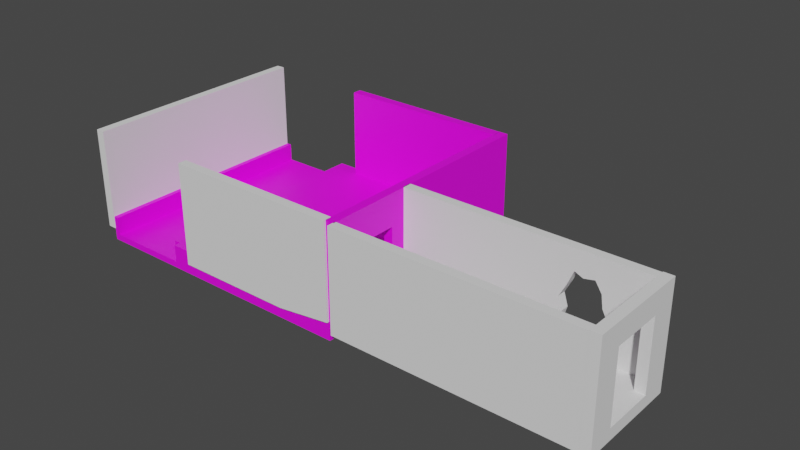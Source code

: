 # Source: GameLevelFinished.blend  (saved by Blender 3.6.13; exported with 4.5.12 LTS)
import bpy
from mathutils import Matrix  # noqa: F401  (used for matrix-valued properties, if any)

bpy.ops.wm.read_factory_settings(use_empty=True)
scene = bpy.context.scene
scene.name = 'Scene'

# ---- collections
col_collection = bpy.data.collections.new('Collection'); scene.collection.children.link(col_collection)

# ---- images (referenced by path relative to the original .blend; pixels are not part of the script)
import os
ASSET_DIR = os.environ.get("B2B_ASSET_DIR", "")  # directory of the original .blend (textures are referenced by path, not embedded)
HERE = os.path.dirname(os.path.abspath(__file__))  # packed textures are extracted next to this script under _unpacked/

def load_image(name, relpath, width, height, colorspace="sRGB"):
    """Load a texture the original file referenced (path relative to the .blend, or extracted next to this script)."""
    p = next((c for c in (os.path.join(HERE, relpath), os.path.join(ASSET_DIR, relpath)) if relpath and os.path.exists(c)), "")
    if p:
        img = bpy.data.images.load(p, check_existing=True)
        img.name = name
    else:  # same state as the original file: an image datablock whose file is absent (Cycles renders it pink)
        img = bpy.data.images.new(name, width, height)
        img.source = "FILE"
        img.filepath = "//" + (relpath or name)
    img.colorspace_settings.name = colorspace
    return img
img_polish_20231205_112653978_jpg = load_image('Polish_20231205_112653978.jpg', 'Polish_20231205_112653978.jpg', 1024, 1024, 'sRGB')
img_polish_20231205_114955161_jpg = load_image('Polish_20231205_114955161.jpg', 'Polish_20231205_114955161.jpg', 1024, 1024, 'sRGB')
img_20231207_094707_jpg = load_image('20231207_094707.jpg', '20231207_094707.jpg', 1024, 1024, 'sRGB')

# ---- materials (node trees are filled in below, after node groups)
mat_material = bpy.data.materials.new('Material')
mat_material.alpha_threshold = 0.0
mat_material.use_transparent_shadow = False
mat_material.roughness = 0.5
mat_material.line_color = (0.0, 0.0, 0.0, 1.0)
mat_material_001 = bpy.data.materials.new('Material.001')
mat_material_001.use_transparent_shadow = False
mat_material_003 = bpy.data.materials.new('Material.003')
mat_material_003.use_transparent_shadow = False
mat_material_002 = bpy.data.materials.new('Material.002')
mat_material_002.use_transparent_shadow = False

# ---- material node trees
mat_material.use_nodes = True; mat_material.node_tree.nodes.clear()
_N = mat_material.node_tree.nodes; _L = mat_material.node_tree.links
n0 = _N.new('ShaderNodeOutputMaterial'); n0.name = 'Material Output'; n0.location = (504, 300)
n1 = _N.new('ShaderNodeBsdfPrincipled'); n1.name = 'Principled BSDF'; n1.location = (183, 237)
n1.distribution = 'GGX'
n1.subsurface_method = 'RANDOM_WALK_SKIN'
n1.inputs[3].default_value = 1.45
n1.inputs[27].default_value = (0.0, 0.0, 0.0, 1.0)
n1.inputs[28].default_value = 1.0
n2 = _N.new('ShaderNodeTexImage'); n2.name = 'Image Texture.004'; n2.location = (-235, 179)
n2.image = img_polish_20231205_112653978_jpg
_L.new(n1.outputs[0], n0.inputs[0])
_L.new(n2.outputs[0], n1.inputs[0])
n0.is_active_output = True
mat_material_001.use_nodes = True; mat_material_001.node_tree.nodes.clear()
_N = mat_material_001.node_tree.nodes; _L = mat_material_001.node_tree.links
n0 = _N.new('ShaderNodeBsdfPrincipled'); n0.name = 'Principled BSDF'; n0.location = (10, 300)
n0.distribution = 'GGX'
n0.subsurface_method = 'RANDOM_WALK_SKIN'
n0.inputs[3].default_value = 1.45
n0.inputs[27].default_value = (0.0, 0.0, 0.0, 1.0)
n0.inputs[28].default_value = 1.0
n1 = _N.new('ShaderNodeOutputMaterial'); n1.name = 'Material Output'; n1.location = (300, 300)
n2 = _N.new('ShaderNodeTexImage'); n2.name = 'Image Texture'; n2.location = (-370, 203)
n2.image = img_polish_20231205_114955161_jpg
_L.new(n0.outputs[0], n1.inputs[0])
_L.new(n2.outputs[0], n0.inputs[0])
n1.is_active_output = True
mat_material_003.use_nodes = True; mat_material_003.node_tree.nodes.clear()
_N = mat_material_003.node_tree.nodes; _L = mat_material_003.node_tree.links
n0 = _N.new('ShaderNodeOutputMaterial'); n0.name = 'Material Output'; n0.location = (300, 300)
n1 = _N.new('ShaderNodeTexImage'); n1.name = 'Image Texture'; n1.location = (-551, 192)
n1.image = img_20231207_094707_jpg
n2 = _N.new('ShaderNodeBsdfPrincipled'); n2.name = 'Principled BSDF'; n2.location = (10, 300)
n2.distribution = 'GGX'
n2.subsurface_method = 'RANDOM_WALK_SKIN'
n2.inputs[3].default_value = 1.45
n2.inputs[27].default_value = (0.0, 0.0, 0.0, 1.0)
n2.inputs[28].default_value = 1.0
_L.new(n2.outputs[0], n0.inputs[0])
_L.new(n1.outputs[0], n2.inputs[0])
n0.is_active_output = True
mat_material_002.use_nodes = True; mat_material_002.node_tree.nodes.clear()
_N = mat_material_002.node_tree.nodes; _L = mat_material_002.node_tree.links
n0 = _N.new('ShaderNodeBsdfPrincipled'); n0.name = 'Principled BSDF'; n0.location = (10, 300)
n0.distribution = 'GGX'
n0.subsurface_method = 'RANDOM_WALK_SKIN'
n0.inputs[3].default_value = 1.45
n0.inputs[27].default_value = (0.0, 0.0, 0.0, 1.0)
n0.inputs[28].default_value = 1.0
n1 = _N.new('ShaderNodeOutputMaterial'); n1.name = 'Material Output'; n1.location = (300, 300)
n2 = _N.new('ShaderNodeTexImage'); n2.name = 'Image Texture'; n2.location = (-538, 174)
n2.image = img_20231207_094707_jpg
_L.new(n0.outputs[0], n1.inputs[0])
_L.new(n2.outputs[0], n0.inputs[0])
n1.is_active_output = True

# ---- world
world_world = bpy.data.worlds.new('World'); scene.world = world_world
world_world.use_nodes = True; world_world.node_tree.nodes.clear()
_N = world_world.node_tree.nodes; _L = world_world.node_tree.links
n0 = _N.new('ShaderNodeOutputWorld'); n0.name = 'World Output'; n0.location = (300, 300)
n1 = _N.new('ShaderNodeBackground'); n1.name = 'Background'; n1.location = (10, 300)
n1.inputs[0].default_value = (0.05088, 0.05088, 0.05088, 1.0)
_L.new(n1.outputs[0], n0.inputs[0])
n0.is_active_output = True
world_world.color = (0.05088, 0.05088, 0.05088)
world_world.use_sun_shadow = False
world_world.sun_shadow_jitter_overblur = 0.0

# ---- meshes
me_cube = bpy.data.meshes.new('Cube')
me_cube.from_pydata([(1.725, 1.0, 0.9818), (1.725, 1.0, -1.0), (1.725, -1.0, 0.9818), (1.725, -1.0, -1.0), (-0.6097, 1.0, 0.9818), (-1.0, 1.0, -1.0), (-0.6097, -1.0, 0.9818), (-1.0, -1.0, -1.0), (1.725, 1.0, 0.0), (-0.6097, -1.0, -0.4643), (1.725, -1.0, 0.0), (-0.6097, 1.0, -0.4643), (-1.585, 1.0, -1.0), (-1.585, -1.0, -1.0), (-1.614, 1.0, -0.4643), (-1.614, -1.0, -0.4643), (-1.678, 1.0, -1.0), (-1.678, -1.0, -1.0), (-1.678, 1.0, 0.0), (-1.678, -1.0, 0.0), (-1.614, -1.0, 1.069), (-1.614, 1.0, 1.069), (-1.678, -1.0, 1.069), (-1.678, 1.0, 1.069), (0.363, 1.0, -1.0), (0.5581, -1.0, 0.9818), (0.363, -1.0, -1.0), (0.5581, 1.0, 0.9818), (0.5581, 1.0, -0.2321), (0.5581, -1.0, -0.2321), (-1.0, 0.0, -1.0), (1.725, 0.05411, 0.9818), (-0.6097, 0.05411, 0.9818), (1.725, 0.0, -1.0), (1.725, 0.0, 0.0), (-0.6097, 0.0, -0.4643), (-1.585, 0.0, -1.0), (-1.614, 0.0, -0.4643), (-1.678, 0.0, -1.0), (-1.678, 0.0, 0.0), (-1.614, 0.0, 1.069), (-1.678, 0.0, 1.069), (0.363, 0.0, -1.0), (0.5581, 0.05411, 0.9818), (-0.3158, 1.0, -1.0), (-0.0235, -1.0, 0.9818), (-0.0235, -1.0, -0.3477), (-0.3158, -1.0, -1.0), (-0.0235, 1.0, 0.9818), (-0.0235, 1.0, -0.3477), (-0.3158, 0.0, -1.0), (-0.0235, 0.05411, 0.9818), (-0.6579, 1.0, -1.0), (-0.3166, -1.0, 0.9818), (-0.3166, -1.0, -0.406), (-0.6579, 0.0, -1.0), (-0.6579, -1.0, -1.0), (-0.3166, 1.0, 0.9818), (-0.3166, 1.0, -0.406), (-0.3166, 0.05411, 0.9818), (1.044, -1.0, -1.0), (1.141, 1.0, 0.9818), (1.141, 1.0, -0.116), (1.044, 1.0, -1.0), (1.141, -1.0, 0.9818), (1.141, -1.0, -0.116), (1.141, 0.05411, 0.9818), (1.044, 0.0, -1.0), (1.384, -1.0, -1.0), (1.433, 1.0, 0.9818), (1.433, 1.0, -0.05802), (1.433, 0.05411, 0.9818), (1.384, 1.0, -1.0), (1.433, -1.0, 0.9818), (1.433, -1.0, -0.05802), (1.384, 0.0, -1.0), (0.02361, -1.0, -1.0), (0.2673, 1.0, 0.9818), (0.2673, 1.0, -0.2899), (0.2673, 0.05411, 0.9818), (0.02361, 1.0, -1.0), (0.2673, -1.0, 0.9818), (0.2673, -1.0, -0.2899), (0.02361, 0.0, -1.0), (0.7035, 1.0, -1.0), (0.8498, -1.0, 0.9818), (0.8498, -1.0, -0.1741), (0.7035, 0.0, -1.0), (0.7035, -1.0, -1.0), (0.8498, 1.0, 0.9818), (0.8498, 1.0, -0.1741), (0.8498, 0.05411, 0.9818), (-0.6097, 0.5, 0.9818), (1.725, 0.5, -1.0), (-0.6097, 0.5, -0.4643), (-1.614, 0.5, -0.4643), (-1.678, 0.5, 0.0), (-1.614, 0.5, 1.069), (-1.678, 0.5, 1.069), (-1.0, 0.5, -1.0), (1.725, 0.5, 0.9818), (1.725, 0.5, 0.0), (-1.585, 0.5, -1.0), (-1.678, 0.5, -1.0), (0.363, 0.5, -1.0), (0.5581, 0.5, 0.9818), (-0.0235, 0.5, 0.9818), (-0.3158, 0.5, -1.0), (-0.6579, 0.5, -1.0), (-0.3166, 0.5, 0.9818), (1.044, 0.5, -1.0), (1.141, 0.5, 0.9818), (1.433, 0.5, 0.9818), (1.384, 0.5, -1.0), (0.2673, 0.5, 0.9818), (0.02361, 0.5, -1.0), (0.7035, 0.5, -1.0), (0.8498, 0.5, 0.9818), (-1.0, 0.25, -1.0), (1.725, 0.2783, 0.9818), (1.725, 0.25, 0.0), (-1.585, 0.25, -1.0), (-1.678, 0.25, -1.0), (0.363, 0.25, -1.0), (0.5581, 0.2783, 0.9818), (-0.0235, 0.2783, 0.9818), (-0.3158, 0.25, -1.0), (-0.6579, 0.25, -1.0), (1.044, 0.25, -1.0), (1.141, 0.2783, 0.9818), (1.384, 0.25, -1.0), (0.02361, 0.25, -1.0), (0.7035, 0.25, -1.0), (-0.6097, 0.2783, 0.9818), (1.725, 0.25, -1.0), (-0.6097, 0.25, -0.4643), (-1.614, 0.25, -0.4643), (-1.678, 0.25, 0.0), (-1.614, 0.25, 1.069), (-1.678, 0.25, 1.069), (-0.6097, 0.7143, 0.9818), (1.725, 0.75, -1.0), (-0.6097, 0.75, -0.4643), (-1.614, 0.75, -0.4643), (-1.678, 0.75, 0.0), (-1.614, 0.75, 1.069), (-1.678, 0.75, 1.069), (-1.0, 0.75, -1.0), (1.725, 0.7143, 0.9818), (1.725, 0.75, 0.0), (-1.585, 0.75, -1.0), (-1.678, 0.75, -1.0), (0.363, 0.75, -1.0), (0.5581, 0.7143, 0.9818), (-0.0235, 0.7143, 0.9818), (-0.3158, 0.75, -1.0), (-0.6579, 0.75, -1.0), (1.044, 0.75, -1.0), (1.141, 0.7143, 0.9818), (1.384, 0.75, -1.0), (0.02361, 0.75, -1.0), (0.7035, 0.75, -1.0), (-1.0, -0.4834, -1.0), (1.725, -0.3906, 0.9818), (1.725, -0.4834, 0.0), (-1.585, -0.4834, -1.0), (-1.678, -0.4834, -1.0), (0.363, -0.4834, -1.0), (0.5581, -0.3906, 0.9818), (-0.6097, -0.3906, 0.9818), (1.725, -0.4834, -1.0), (-0.6097, -0.4834, -0.4643), (-1.614, -0.4834, -0.4643), (-1.678, -0.4834, 0.0), (-1.614, -0.4834, 1.069), (-1.678, -0.4834, 1.069), (-0.3158, -0.4834, -1.0), (-0.0235, -0.3906, 0.9818), (-0.6579, -0.4834, -1.0), (-0.3166, -0.3906, 0.9818), (1.141, -0.3906, 0.9818), (1.044, -0.4834, -1.0), (1.433, -0.3906, 0.9818), (1.384, -0.4834, -1.0), (0.2673, -0.3906, 0.9818), (0.02361, -0.4834, -1.0), (0.7035, -0.4834, -1.0), (0.8498, -0.3906, 0.9818), (-0.6097, -0.1676, 0.9818), (1.725, -0.2421, -1.0), (-0.6097, -0.2421, -0.4643), (-1.614, -0.2421, -0.4643), (-1.678, -0.2421, 0.0), (-1.614, -0.2421, 1.069), (-1.678, -0.2421, 1.069), (-1.0, -0.2421, -1.0), (1.725, -0.1676, 0.9818), (1.725, -0.2421, 0.0), (-1.585, -0.2421, -1.0), (-1.678, -0.2421, -1.0), (0.363, -0.2421, -1.0), (0.5581, -0.1676, 0.9818), (-0.3158, -0.2421, -1.0), (-0.0235, -0.1676, 0.9818), (-0.6579, -0.2421, -1.0), (1.141, -0.1676, 0.9818), (1.044, -0.2421, -1.0), (1.384, -0.2421, -1.0), (0.02361, -0.2421, -1.0), (0.7035, -0.2421, -1.0), (-1.0, -0.7417, -1.0), (1.725, -0.6114, 0.9818), (1.725, -0.7417, 0.0), (-1.585, -0.7417, -1.0), (-1.678, -0.7417, -1.0), (0.363, -0.7417, -1.0), (0.5581, -0.6114, 0.9818), (-0.3158, -0.7417, -1.0), (-0.0235, -0.6114, 0.9818), (-0.6579, -0.7417, -1.0), (1.141, -0.6114, 0.9818), (1.044, -0.7417, -1.0), (1.384, -0.7417, -1.0), (0.02361, -0.7417, -1.0), (0.7035, -0.7417, -1.0), (-0.6097, -0.6114, 0.9818), (1.725, -0.7417, -1.0), (-0.6097, -0.7417, -0.4643), (-1.614, -0.7417, -0.4643), (-1.678, -0.7417, 0.0), (-1.614, -0.7417, 1.069), (-1.678, -0.7417, 1.069), (-0.6097, 0.9209, 0.9818), (1.725, 0.875, -1.0), (-0.6097, 0.875, -0.4643), (-1.614, 0.875, -0.4643), (-1.678, 0.875, 0.0), (-1.614, 0.875, 1.069), (-1.678, 0.875, 1.069), (-1.0, 0.875, -1.0), (1.725, 0.9209, 0.9818), (1.725, 0.875, 0.0), (-1.585, 0.875, -1.0), (-1.678, 0.875, -1.0), (0.363, 0.875, -1.0), (0.5581, 0.9209, 0.9818), (-0.0235, 0.9209, 0.9818), (-0.3158, 0.875, -1.0), (-0.6579, 0.875, -1.0), (-0.3166, 0.9209, 0.9818), (1.044, 0.875, -1.0), (1.141, 0.9209, 0.9818), (1.433, 0.9209, 0.9818), (1.384, 0.875, -1.0), (0.2673, 0.9209, 0.9818), (0.02361, 0.875, -1.0), (0.7035, 0.875, -1.0), (0.8498, 0.9209, 0.9818), (-1.0, -0.9463, -1.0), (1.725, -0.9463, 0.9818), (1.725, -0.9463, 0.0), (-1.585, -0.9463, -1.0), (-1.678, -0.9463, -1.0), (0.363, -0.9463, -1.0), (0.5581, -0.9463, 0.9818), (-0.3158, -0.9463, -1.0), (-0.0235, -0.9463, 0.9818), (-0.6579, -0.9463, -1.0), (-0.3166, -0.9463, 0.9818), (1.141, -0.9463, 0.9818), (1.044, -0.9463, -1.0), (1.433, -0.9463, 0.9818), (1.384, -0.9463, -1.0), (0.2673, -0.9463, 0.9818), (0.02361, -0.9463, -1.0), (0.7035, -0.9463, -1.0), (0.8498, -0.9463, 0.9818), (-0.6097, -0.9463, 0.9818), (1.725, -0.9463, -1.0), (-0.6097, -0.9463, -0.4643), (-1.614, -0.9463, -0.4643), (-1.678, -0.9463, 0.0), (-1.614, -0.9463, 1.069), (-1.678, -0.9463, 1.069), (-0.6097, -0.8152, 0.9818), (1.725, -0.8803, -1.0), (-0.6097, -0.8803, -0.4643), (-1.614, -0.8803, -0.4643), (-1.678, -0.8803, 0.0), (-1.614, -0.8803, 1.069), (-1.678, -0.8803, 1.069), (-1.0, -0.8803, -1.0), (1.725, -0.8152, 0.9818), (1.725, -0.8803, 0.0), (-1.585, -0.8803, -1.0), (-1.678, -0.8803, -1.0), (0.363, -0.8803, -1.0), (0.5581, -0.8152, 0.9818), (-0.3158, -0.8803, -1.0), (-0.0235, -0.8152, 0.9818), (-0.6579, -0.8803, -1.0), (-0.3166, -0.8152, 0.9818), (1.141, -0.8152, 0.9818), (1.044, -0.8803, -1.0), (1.433, -0.8152, 0.9818), (1.384, -0.8803, -1.0), (0.2673, -0.8152, 0.9818), (0.02361, -0.8803, -1.0), (0.7035, -0.8803, -1.0), (0.8498, -0.8152, 0.9818), (-0.6942, 0.9209, 0.9818), (-0.6942, 1.0, 0.9818), (-0.6942, 1.0, -0.4643), (-0.6942, 0.875, -0.4643), (-0.6942, -0.1676, 0.9818), (-0.6942, 0.05411, 0.9818), (-0.6942, -0.2421, -0.4643), (-0.6942, 0.0, -0.4643), (-0.6942, 0.2783, 0.9818), (-0.6942, 0.5, 0.9818), (-0.6942, 0.25, -0.4643), (-0.6942, 0.5, -0.4643), (-0.6942, 0.7143, 0.9818), (-0.6942, 0.75, -0.4643), (-0.6942, -0.6114, 0.9818), (-0.6942, -0.3906, 0.9818), (-0.6942, -0.7417, -0.4643), (-0.6942, -0.4834, -0.4643), (-0.6942, -0.8152, 0.9818), (-0.6942, -0.8803, -0.4643), (-0.6942, -0.9463, 0.9818), (-0.6942, -0.9463, -0.4643)], [], [(268, 277, 6, 53), (54, 53, 6, 9), (284, 225, 324, 328), (272, 278, 3, 68), (260, 259, 2, 10), (70, 69, 0, 8), (72, 70, 8, 1), (278, 260, 10, 3), (7, 9, 15, 13), (56, 54, 9, 7), (13, 15, 19, 17), (258, 7, 13, 261), (234, 11, 14, 235), (11, 5, 12, 14), (243, 236, 18, 16), (261, 13, 17, 262), (14, 18, 23, 21), (14, 12, 16, 18), (237, 21, 23, 238), (281, 19, 22, 283), (235, 14, 21, 237), (19, 15, 20, 22), (88, 86, 29, 26), (80, 78, 28, 24), (78, 77, 27, 28), (274, 263, 26, 76), (86, 85, 25, 29), (276, 264, 25, 85), (131, 123, 42, 83), (191, 37, 40, 193), (137, 39, 41, 139), (193, 40, 41, 194), (121, 36, 38, 122), (199, 192, 39, 38), (190, 35, 37, 191), (118, 30, 36, 121), (134, 120, 34, 33), (120, 119, 31, 34), (130, 134, 33, 75), (142, 94, 321, 323), (127, 126, 50, 55), (267, 265, 47, 56), (58, 57, 48, 49), (52, 58, 49, 44), (76, 82, 46, 47), (82, 81, 45, 46), (273, 266, 45, 81), (5, 11, 58, 52), (11, 4, 57, 58), (258, 267, 56, 7), (118, 127, 55, 30), (47, 46, 54, 56), (46, 45, 53, 54), (266, 268, 53, 45), (132, 128, 67, 87), (271, 269, 64, 73), (74, 73, 64, 65), (68, 74, 65, 60), (84, 90, 62, 63), (90, 89, 61, 62), (275, 270, 60, 88), (3, 10, 74, 68), (10, 2, 73, 74), (259, 271, 73, 2), (128, 130, 75, 67), (63, 62, 70, 72), (62, 61, 69, 70), (270, 272, 68, 60), (264, 273, 81, 25), (29, 25, 81, 82), (26, 29, 82, 76), (126, 131, 83, 50), (265, 274, 76, 47), (49, 48, 77, 78), (44, 49, 78, 80), (263, 275, 88, 26), (28, 27, 89, 90), (24, 28, 90, 84), (123, 132, 87, 42), (269, 276, 85, 64), (65, 64, 85, 86), (60, 65, 86, 88), (152, 161, 116, 104), (155, 160, 115, 107), (157, 159, 113, 110), (161, 157, 110, 116), (147, 156, 108, 99), (156, 155, 107, 108), (159, 141, 93, 113), (149, 148, 100, 101), (141, 149, 101, 93), (147, 99, 102, 150), (150, 102, 103, 151), (144, 96, 98, 146), (160, 152, 104, 115), (136, 95, 97, 138), (138, 97, 98, 139), (122, 137, 96, 103), (135, 94, 95, 136), (277, 284, 328, 330), (188, 32, 315, 314), (35, 135, 136, 37), (38, 39, 137, 122), (40, 138, 139, 41), (37, 136, 138, 40), (104, 116, 132, 123), (107, 115, 131, 126), (184, 168, 201, 43, 79, 51, 203, 177), (110, 113, 130, 128), (116, 110, 128, 132), (109, 106, 154, 246, 249, 232, 140, 92), (99, 108, 127, 118), (108, 107, 126, 127), (113, 93, 134, 130), (101, 100, 119, 120), (93, 101, 120, 134), (99, 118, 121, 102), (102, 121, 122, 103), (96, 137, 139, 98), (115, 104, 123, 131), (124, 43, 91, 66, 129, 111, 117, 105), (255, 244, 152, 160), (236, 144, 146, 238), (242, 150, 151, 243), (239, 147, 150, 242), (233, 241, 149, 141), (241, 240, 148, 149), (253, 233, 141, 159), (125, 51, 79, 43, 124, 105, 114, 106), (248, 247, 155, 156), (239, 248, 156, 147), (256, 250, 157, 161), (250, 253, 159, 157), (247, 255, 160, 155), (244, 256, 161, 152), (95, 143, 145, 97), (97, 145, 146, 98), (103, 96, 144, 151), (94, 142, 143, 95), (190, 171, 327, 316), (200, 209, 186, 167), (202, 208, 185, 176), (206, 207, 183, 181), (209, 206, 181, 186), (195, 204, 178, 162), (204, 202, 176, 178), (133, 92, 319, 318), (227, 171, 172, 228), (214, 229, 173, 166), (230, 174, 175, 231), (228, 172, 174, 230), (208, 200, 167, 185), (192, 173, 175, 194), (198, 165, 166, 199), (195, 162, 165, 198), (189, 197, 164, 170), (197, 196, 163, 164), (207, 189, 170, 183), (177, 179, 169, 225, 284, 301, 299, 218), (75, 33, 189, 207), (34, 31, 196, 197), (33, 34, 197, 189), (30, 195, 198, 36), (36, 198, 199, 38), (39, 192, 194, 41), (83, 42, 200, 208), (114, 105, 153, 245, 254, 246, 154, 106), (55, 50, 202, 204), (168, 184, 177, 218, 299, 306, 297, 216), (30, 55, 204, 195), (163, 182, 180, 220, 302, 304, 292, 211), (87, 67, 206, 209), (67, 75, 207, 206), (50, 83, 208, 202), (42, 87, 209, 200), (92, 140, 322, 319), (171, 190, 191, 172), (166, 173, 192, 199), (174, 193, 194, 175), (172, 191, 193, 174), (287, 228, 230, 289), (289, 230, 231, 290), (295, 288, 229, 214), (286, 227, 228, 287), (234, 142, 323, 313), (167, 186, 224, 215), (176, 185, 223, 217), (181, 183, 222, 221), (186, 181, 221, 224), (162, 178, 219, 210), (178, 176, 217, 219), (185, 167, 215, 223), (173, 229, 231, 175), (165, 213, 214, 166), (162, 210, 213, 165), (170, 164, 212, 226), (164, 163, 211, 212), (183, 170, 226, 222), (61, 89, 257, 251), (24, 84, 256, 244), (44, 80, 255, 247), (27, 77, 254, 245), (63, 72, 253, 250), (0, 69, 252, 240), (69, 61, 251, 252), (84, 63, 250, 256), (48, 57, 249, 246), (5, 52, 248, 239), (52, 44, 247, 248), (77, 48, 246, 254), (57, 4, 232, 249), (72, 1, 233, 253), (8, 0, 240, 241), (1, 8, 241, 233), (5, 239, 242, 12), (12, 242, 243, 16), (18, 236, 238, 23), (80, 24, 244, 255), (89, 27, 245, 257), (143, 235, 237, 145), (145, 237, 238, 146), (151, 144, 236, 243), (142, 234, 235, 143), (135, 35, 317, 320), (9, 6, 277, 279), (9, 279, 280, 15), (17, 19, 281, 262), (20, 282, 283, 22), (15, 280, 282, 20), (179, 177, 203, 51, 59, 32, 188, 169), (296, 308, 275, 263), (298, 307, 274, 265), (302, 309, 297, 264, 276, 269), (303, 305, 272, 270), (180, 187, 168, 216, 297, 309, 302, 220), (308, 303, 270, 275), (133, 32, 59, 51, 125, 106, 109, 92), (291, 300, 267, 258), (300, 298, 265, 267), (307, 296, 263, 274), (288, 281, 283, 290), (294, 261, 262, 295), (291, 258, 261, 294), (285, 293, 260, 278), (293, 292, 259, 260), (305, 285, 278, 272), (299, 301, 284, 277, 268, 266), (222, 226, 285, 305), (212, 211, 292, 293), (226, 212, 293, 285), (210, 291, 294, 213), (213, 294, 295, 214), (229, 288, 290, 231), (223, 215, 296, 307), (187, 180, 205, 66, 91, 43, 201, 168), (219, 217, 298, 300), (297, 306, 299, 266, 273, 264), (210, 219, 300, 291), (224, 221, 303, 308), (221, 222, 305, 303), (217, 223, 307, 298), (215, 224, 308, 296), (169, 188, 314, 325), (279, 286, 287, 280), (262, 281, 288, 295), (282, 289, 290, 283), (280, 287, 289, 282), (112, 100, 148, 240, 252, 251, 158, 111), (129, 66, 71, 31, 119, 100, 112, 111), (182, 163, 196, 31, 71, 66, 205, 180), (117, 111, 158, 251, 257, 245, 153, 105), (292, 304, 302, 269, 271, 259), (313, 310, 311, 312), (316, 314, 315, 317), (320, 318, 319, 321), (317, 315, 318, 320), (321, 319, 322, 323), (326, 324, 325, 327), (327, 325, 314, 316), (329, 328, 324, 326), (323, 322, 310, 313), (331, 330, 328, 329), (225, 169, 325, 324), (4, 11, 312, 311), (94, 135, 320, 321), (286, 279, 331, 329), (232, 4, 311, 310), (35, 190, 316, 317), (227, 286, 329, 326), (32, 133, 318, 315), (171, 227, 326, 327), (279, 277, 330, 331), (140, 232, 310, 322), (11, 234, 313, 312)])
me_cube.polygons.foreach_set('material_index', [0, 0, 1, 0, 0, 0, 0, 0, 0, 0, 0, 0, 0, 0, 0, 0, 0, 0, 0, 0, 0, 0, 0, 0, 0, 0, 0, 0, 0, 0, 0, 0, 0, 0, 0, 0, 0, 0, 0, 0, 0, 0, 0, 0, 0, 0, 0, 0, 0, 0, 0, 0, 0, 0, 0, 0, 0, 0, 0, 0, 0, 0, 0, 0, 0, 0, 0, 0, 0, 0, 0, 0, 0, 0, 0, 0, 0, 0, 0, 0, 0, 0, 0, 0, 0, 0, 0, 0, 0, 0, 0, 0, 0, 0, 0, 0, 0, 0, 0, 1, 1, 0, 0, 0, 0, 0, 0, 0, 0, 0, 0, 0, 0, 0, 0, 0, 0, 0, 0, 0, 0, 0, 0, 0, 0, 0, 0, 0, 0, 0, 0, 0, 0, 0, 0, 0, 0, 0, 0, 0, 0, 0, 0, 0, 0, 0, 1, 0, 0, 0, 0, 0, 0, 0, 0, 0, 0, 0, 0, 0, 0, 0, 0, 0, 0, 0, 0, 0, 0, 0, 0, 0, 0, 0, 0, 1, 0, 0, 0, 0, 0, 0, 0, 0, 0, 0, 0, 0, 0, 0, 0, 0, 0, 0, 0, 0, 0, 0, 0, 0, 0, 0, 0, 0, 0, 0, 0, 0, 0, 0, 0, 0, 0, 0, 0, 0, 0, 0, 0, 0, 0, 0, 0, 0, 0, 0, 0, 0, 0, 0, 0, 0, 0, 0, 0, 0, 0, 0, 0, 0, 0, 0, 0, 0, 0, 0, 0, 0, 0, 0, 0, 0, 0, 0, 0, 0, 0, 0, 0, 0, 0, 0, 1, 0, 0, 0, 0, 0, 0, 0, 0, 0, 0, 0, 0, 0, 0, 0, 0, 0, 0, 0, 1, 0, 0, 0, 0, 0, 0, 1, 0, 0, 1, 0])
_uv = me_cube.uv_layers.new(name='UVMap')
_uv.uv.foreach_set('vector', [0.8436, 0.7339, 0.875, 0.7339, 0.875, 0.75, 0.8436, 0.75, 0.5, 0.9686, 0.625, 0.9686, 0.625, 1.0, 0.5, 1.0, -0.8236, 2.674, -0.8236, -1.684, 0.6699, -1.684, 0.6699, 2.674, 0.3438, 0.7339, 0.375, 0.7339, 0.375, 0.75, 0.3438, 0.75, 0.5, 0.7339, 0.625, 0.7339, 0.625, 0.75, 0.5, 0.75, 0.5, 0.4688, 0.625, 0.4688, 0.625, 0.5, 0.5, 0.5, 0.375, 0.4688, 0.5, 0.4688, 0.5, 0.5, 0.375, 0.5, 0.375, 0.7339, 0.5, 0.7339, 0.5, 0.75, 0.375, 0.75, 0.375, 1.0, 0.5, 1.0, 0.5, 1.0, 0.375, 1.0, 0.375, 0.9686, 0.5, 0.9686, 0.5, 1.0, 0.375, 1.0, 0.375, 1.0, 0.5, 1.0, 0.5, 1.0, 0.375, 1.0, 0.125, 0.7339, 0.125, 0.75, 0.125, 0.75, 0.125, 0.7339, 0.5, 0.2344, 0.5, 0.25, 0.5, 0.25, 0.5, 0.2344, 0.5, 0.25, 0.375, 0.25, 0.375, 0.25, 0.5, 0.25, 0.375, 0.2344, 0.5, 0.2344, 0.5, 0.25, 0.375, 0.25, 0.125, 0.7339, 0.125, 0.75, 0.125, 0.75, 0.125, 0.7339, 0.5, 0.25, 0.5, 0.25, 0.5, 0.25, 0.5, 0.25, 0.5, 0.25, 0.375, 0.25, 0.375, 0.25, 0.5, 0.25, 0.5, 0.2344, 0.5, 0.25, 0.5, 0.25, 0.5, 0.2344, 0.5, 0.01615, 0.5, 0.0, 0.5, 0.0, 0.5, 0.01615, 0.5, 0.2344, 0.5, 0.25, 0.5, 0.25, 0.5, 0.2344, 0.5, 1.0, 0.5, 1.0, 0.5, 1.0, 0.5, 1.0, 0.375, 0.8437, 0.5, 0.8437, 0.5, 0.8749, 0.375, 0.8749, 0.375, 0.3439, 0.5, 0.3439, 0.5, 0.3751, 0.375, 0.3751, 0.5, 0.3439, 0.625, 0.3439, 0.625, 0.3751, 0.5, 0.3751, 0.2189, 0.7339, 0.2501, 0.7339, 0.2501, 0.75, 0.2189, 0.75, 0.5, 0.8437, 0.625, 0.8437, 0.625, 0.8749, 0.5, 0.8749, 0.7187, 0.7339, 0.7499, 0.7339, 0.7499, 0.75, 0.7187, 0.75, 0.2189, 0.5938, 0.2501, 0.5938, 0.2501, 0.625, 0.2189, 0.625, 0.5, 0.09474, 0.5, 0.125, 0.5, 0.125, 0.5, 0.09474, 0.5, 0.1562, 0.5, 0.125, 0.5, 0.125, 0.5, 0.1562, 0.5, 0.09474, 0.5, 0.125, 0.5, 0.125, 0.5, 0.09474, 0.125, 0.5938, 0.125, 0.625, 0.125, 0.625, 0.125, 0.5938, 0.375, 0.09474, 0.5, 0.09474, 0.5, 0.125, 0.375, 0.125, 0.5, 0.09474, 0.5, 0.125, 0.5, 0.125, 0.5, 0.09474, 0.125, 0.5938, 0.125, 0.625, 0.125, 0.625, 0.125, 0.5938, 0.375, 0.5938, 0.5, 0.5938, 0.5, 0.625, 0.375, 0.625, 0.5, 0.5938, 0.625, 0.5938, 0.625, 0.625, 0.5, 0.625, 0.3438, 0.5938, 0.375, 0.5938, 0.375, 0.625, 0.3438, 0.625, 0.5, 0.2188, 0.5, 0.1875, 0.5, 0.1875, 0.5, 0.2188, 0.1564, 0.5938, 0.1878, 0.5938, 0.1878, 0.625, 0.1564, 0.625, 0.1564, 0.7339, 0.1878, 0.7339, 0.1878, 0.75, 0.1564, 0.75, 0.5, 0.2814, 0.625, 0.2814, 0.625, 0.3128, 0.5, 0.3128, 0.375, 0.2814, 0.5, 0.2814, 0.5, 0.3128, 0.375, 0.3128, 0.375, 0.9061, 0.5, 0.9061, 0.5, 0.9372, 0.375, 0.9372, 0.5, 0.9061, 0.625, 0.9061, 0.625, 0.9372, 0.5, 0.9372, 0.7811, 0.7339, 0.8122, 0.7339, 0.8122, 0.75, 0.7811, 0.75, 0.375, 0.25, 0.5, 0.25, 0.5, 0.2814, 0.375, 0.2814, 0.5, 0.25, 0.625, 0.25, 0.625, 0.2814, 0.5, 0.2814, 0.125, 0.7339, 0.1564, 0.7339, 0.1564, 0.75, 0.125, 0.75, 0.125, 0.5938, 0.1564, 0.5938, 0.1564, 0.625, 0.125, 0.625, 0.375, 0.9372, 0.5, 0.9372, 0.5, 0.9686, 0.375, 0.9686, 0.5, 0.9372, 0.625, 0.9372, 0.625, 0.9686, 0.5, 0.9686, 0.8122, 0.7339, 0.8436, 0.7339, 0.8436, 0.75, 0.8122, 0.75, 0.2813, 0.5938, 0.3125, 0.5938, 0.3125, 0.625, 0.2813, 0.625, 0.6562, 0.7339, 0.6875, 0.7339, 0.6875, 0.75, 0.6562, 0.75, 0.5, 0.7812, 0.625, 0.7812, 0.625, 0.8125, 0.5, 0.8125, 0.375, 0.7812, 0.5, 0.7812, 0.5, 0.8125, 0.375, 0.8125, 0.375, 0.4063, 0.5, 0.4063, 0.5, 0.4375, 0.375, 0.4375, 0.5, 0.4063, 0.625, 0.4063, 0.625, 0.4375, 0.5, 0.4375, 0.2813, 0.7339, 0.3125, 0.7339, 0.3125, 0.75, 0.2813, 0.75, 0.375, 0.75, 0.5, 0.75, 0.5, 0.7812, 0.375, 0.7812, 0.5, 0.75, 0.625, 0.75, 0.625, 0.7812, 0.5, 0.7812, 0.625, 0.7339, 0.6562, 0.7339, 0.6562, 0.75, 0.625, 0.75, 0.3125, 0.5938, 0.3438, 0.5938, 0.3438, 0.625, 0.3125, 0.625, 0.375, 0.4375, 0.5, 0.4375, 0.5, 0.4688, 0.375, 0.4688, 0.5, 0.4375, 0.625, 0.4375, 0.625, 0.4688, 0.5, 0.4688, 0.3125, 0.7339, 0.3438, 0.7339, 0.3438, 0.75, 0.3125, 0.75, 0.7499, 0.7339, 0.7811, 0.7339, 0.7811, 0.75, 0.7499, 0.75, 0.5, 0.8749, 0.625, 0.8749, 0.625, 0.9061, 0.5, 0.9061, 0.375, 0.8749, 0.5, 0.8749, 0.5, 0.9061, 0.375, 0.9061, 0.1878, 0.5938, 0.2189, 0.5938, 0.2189, 0.625, 0.1878, 0.625, 0.1878, 0.7339, 0.2189, 0.7339, 0.2189, 0.75, 0.1878, 0.75, 0.5, 0.3128, 0.625, 0.3128, 0.625, 0.3439, 0.5, 0.3439, 0.375, 0.3128, 0.5, 0.3128, 0.5, 0.3439, 0.375, 0.3439, 0.2501, 0.7339, 0.2813, 0.7339, 0.2813, 0.75, 0.2501, 0.75, 0.5, 0.3751, 0.625, 0.3751, 0.625, 0.4063, 0.5, 0.4063, 0.375, 0.3751, 0.5, 0.3751, 0.5, 0.4063, 0.375, 0.4063, 0.2501, 0.5938, 0.2813, 0.5938, 0.2813, 0.625, 0.2501, 0.625, 0.6875, 0.7339, 0.7187, 0.7339, 0.7187, 0.75, 0.6875, 0.75, 0.5, 0.8125, 0.625, 0.8125, 0.625, 0.8437, 0.5, 0.8437, 0.375, 0.8125, 0.5, 0.8125, 0.5, 0.8437, 0.375, 0.8437, 0.2501, 0.5312, 0.2813, 0.5312, 0.2813, 0.5625, 0.2501, 0.5625, 0.1878, 0.5312, 0.2189, 0.5312, 0.2189, 0.5625, 0.1878, 0.5625, 0.3125, 0.5312, 0.3438, 0.5312, 0.3438, 0.5625, 0.3125, 0.5625, 0.2813, 0.5312, 0.3125, 0.5312, 0.3125, 0.5625, 0.2813, 0.5625, 0.125, 0.5312, 0.1564, 0.5312, 0.1564, 0.5625, 0.125, 0.5625, 0.1564, 0.5312, 0.1878, 0.5312, 0.1878, 0.5625, 0.1564, 0.5625, 0.3438, 0.5312, 0.375, 0.5312, 0.375, 0.5625, 0.3438, 0.5625, 0.5, 0.5312, 0.625, 0.5312, 0.625, 0.5625, 0.5, 0.5625, 0.375, 0.5312, 0.5, 0.5312, 0.5, 0.5625, 0.375, 0.5625, 0.125, 0.5312, 0.125, 0.5625, 0.125, 0.5625, 0.125, 0.5312, 0.125, 0.5312, 0.125, 0.5625, 0.125, 0.5625, 0.125, 0.5312, 0.5, 0.2188, 0.5, 0.1875, 0.5, 0.1875, 0.5, 0.2188, 0.2189, 0.5312, 0.2501, 0.5312, 0.2501, 0.5625, 0.2189, 0.5625, 0.5, 0.1562, 0.5, 0.1875, 0.5, 0.1875, 0.5, 0.1562, 0.5, 0.1562, 0.5, 0.1875, 0.5, 0.1875, 0.5, 0.1562, 0.375, 0.1562, 0.5, 0.1562, 0.5, 0.1875, 0.375, 0.1875, 0.5, 0.1562, 0.5, 0.1875, 0.5, 0.1875, 0.5, 0.1562, -0.4916, 1.858, -0.4916, -0.8583, 1.027, -0.8583, 1.027, 1.858, -0.6792, 3.009, -0.6792, -1.848, 0.8678, -1.848, 0.8678, 3.009, 0.5, 0.125, 0.5, 0.1562, 0.5, 0.1562, 0.5, 0.125, 0.375, 0.125, 0.5, 0.125, 0.5, 0.1562, 0.375, 0.1562, 0.5, 0.125, 0.5, 0.1562, 0.5, 0.1562, 0.5, 0.125, 0.5, 0.125, 0.5, 0.1562, 0.5, 0.1562, 0.5, 0.125, 0.2501, 0.5625, 0.2813, 0.5625, 0.2813, 0.5938, 0.2501, 0.5938, 0.1878, 0.5625, 0.2189, 0.5625, 0.2189, 0.5938, 0.1878, 0.5938, 0.9969, 0.5, 0.9969, 0.9999, 0.502, 0.9999, 8.741e-05, 0.9999, 8.742e-05, 0.5, 8.746e-05, 8.736e-05, 0.502, 8.738e-05, 0.9969, 8.742e-05, 0.3125, 0.5625, 0.3438, 0.5625, 0.3438, 0.5938, 0.3125, 0.5938, 0.2813, 0.5625, 0.3125, 0.5625, 0.3125, 0.5938, 0.2813, 0.5938, 8.481e-05, 0.5, 8.479e-05, 8.473e-05, 0.5021, 8.474e-05, 0.999, 8.474e-05, 0.999, 0.5, 0.999, 0.9999, 0.5021, 0.9999, 8.483e-05, 0.9999, 0.125, 0.5625, 0.1564, 0.5625, 0.1564, 0.5938, 0.125, 0.5938, 0.1564, 0.5625, 0.1878, 0.5625, 0.1878, 0.5938, 0.1564, 0.5938, 0.3438, 0.5625, 0.375, 0.5625, 0.375, 0.5938, 0.3438, 0.5938, 0.5, 0.5625, 0.625, 0.5625, 0.625, 0.5938, 0.5, 0.5938, 0.375, 0.5625, 0.5, 0.5625, 0.5, 0.5938, 0.375, 0.5938, 0.125, 0.5625, 0.125, 0.5938, 0.125, 0.5938, 0.125, 0.5625, 0.125, 0.5625, 0.125, 0.5938, 0.125, 0.5938, 0.125, 0.5625, 0.5, 0.1875, 0.5, 0.1562, 0.5, 0.1562, 0.5, 0.1875, 0.2189, 0.5625, 0.2501, 0.5625, 0.2501, 0.5938, 0.2189, 0.5938, 0.4995, 1.003, 0.002213, 1.003, 0.002213, 0.503, 0.002213, 0.003065, 0.4995, 0.003066, 1.003, 0.003066, 1.003, 0.503, 1.003, 1.003, 0.2189, 0.5156, 0.2501, 0.5156, 0.2501, 0.5312, 0.2189, 0.5312, 0.5, 0.2344, 0.5, 0.2188, 0.5, 0.2188, 0.5, 0.2344, 0.125, 0.5156, 0.125, 0.5312, 0.125, 0.5312, 0.125, 0.5156, 0.125, 0.5156, 0.125, 0.5312, 0.125, 0.5312, 0.125, 0.5156, 0.375, 0.5156, 0.5, 0.5156, 0.5, 0.5312, 0.375, 0.5312, 0.5, 0.5156, 0.625, 0.5156, 0.625, 0.5312, 0.5, 0.5312, 0.3438, 0.5156, 0.375, 0.5156, 0.375, 0.5312, 0.3438, 0.5312, 0.5, 0.9999, 8.765e-05, 0.9999, 8.753e-05, 0.5, 8.751e-05, 8.771e-05, 0.5, 8.77e-05, 1.002, 8.768e-05, 1.002, 0.5, 1.002, 0.9999, 0.1564, 0.5156, 0.1878, 0.5156, 0.1878, 0.5312, 0.1564, 0.5312, 0.125, 0.5156, 0.1564, 0.5156, 0.1564, 0.5312, 0.125, 0.5312, 0.2813, 0.5156, 0.3125, 0.5156, 0.3125, 0.5312, 0.2813, 0.5312, 0.3125, 0.5156, 0.3438, 0.5156, 0.3438, 0.5312, 0.3125, 0.5312, 0.1878, 0.5156, 0.2189, 0.5156, 0.2189, 0.5312, 0.1878, 0.5312, 0.2501, 0.5156, 0.2813, 0.5156, 0.2813, 0.5312, 0.2501, 0.5312, 0.5, 0.1875, 0.5, 0.2188, 0.5, 0.2188, 0.5, 0.1875, 0.5, 0.1875, 0.5, 0.2188, 0.5, 0.2188, 0.5, 0.1875, 0.375, 0.1875, 0.5, 0.1875, 0.5, 0.2188, 0.375, 0.2188, 0.5, 0.1875, 0.5, 0.2188, 0.5, 0.2188, 0.5, 0.1875, 0.5, 0.09474, 0.5, 0.06458, 0.5, 0.06458, 0.5, 0.09474, 0.2501, 0.6553, 0.2813, 0.6553, 0.2813, 0.6854, 0.2501, 0.6854, 0.1878, 0.6553, 0.2189, 0.6553, 0.2189, 0.6854, 0.1878, 0.6854, 0.3125, 0.6553, 0.3438, 0.6553, 0.3438, 0.6854, 0.3125, 0.6854, 0.2813, 0.6553, 0.3125, 0.6553, 0.3125, 0.6854, 0.2813, 0.6854, 0.125, 0.6553, 0.1564, 0.6553, 0.1564, 0.6854, 0.125, 0.6854, 0.1564, 0.6553, 0.1878, 0.6553, 0.1878, 0.6854, 0.1564, 0.6854, -0.6726, 3.158, -0.6726, -2.344, 0.9398, -2.344, 0.9398, 3.158, 0.5, 0.03229, 0.5, 0.06458, 0.5, 0.06458, 0.5, 0.03229, 0.375, 0.03229, 0.5, 0.03229, 0.5, 0.06458, 0.375, 0.06458, 0.5, 0.03229, 0.5, 0.06458, 0.5, 0.06458, 0.5, 0.03229, 0.5, 0.03229, 0.5, 0.06458, 0.5, 0.06458, 0.5, 0.03229, 0.2189, 0.6553, 0.2501, 0.6553, 0.2501, 0.6854, 0.2189, 0.6854, 0.5, 0.09474, 0.5, 0.06458, 0.5, 0.06458, 0.5, 0.09474, 0.125, 0.6553, 0.125, 0.6854, 0.125, 0.6854, 0.125, 0.6553, 0.125, 0.6553, 0.125, 0.6854, 0.125, 0.6854, 0.125, 0.6553, 0.375, 0.6553, 0.5, 0.6553, 0.5, 0.6854, 0.375, 0.6854, 0.5, 0.6553, 0.625, 0.6553, 0.625, 0.6854, 0.5, 0.6854, 0.3438, 0.6553, 0.375, 0.6553, 0.375, 0.6854, 0.3438, 0.6854, 0.9936, 8.51e-05, 0.9936, 0.5, 0.9936, 0.9999, 0.5038, 0.9999, 8.514e-05, 0.9999, 8.511e-05, 0.5, 8.509e-05, 8.513e-05, 0.5038, 8.512e-05, 0.3438, 0.625, 0.375, 0.625, 0.375, 0.6553, 0.3438, 0.6553, 0.5, 0.625, 0.625, 0.625, 0.625, 0.6553, 0.5, 0.6553, 0.375, 0.625, 0.5, 0.625, 0.5, 0.6553, 0.375, 0.6553, 0.125, 0.625, 0.125, 0.6553, 0.125, 0.6553, 0.125, 0.625, 0.125, 0.625, 0.125, 0.6553, 0.125, 0.6553, 0.125, 0.625, 0.5, 0.125, 0.5, 0.09474, 0.5, 0.09474, 0.5, 0.125, 0.2189, 0.625, 0.2501, 0.625, 0.2501, 0.6553, 0.2189, 0.6553, 8.507e-05, 0.5, 8.505e-05, 8.515e-05, 0.5017, 8.514e-05, 0.9994, 8.512e-05, 0.9994, 0.5, 0.9994, 0.9999, 0.5017, 0.9999, 8.509e-05, 0.9999, 0.1564, 0.625, 0.1878, 0.625, 0.1878, 0.6553, 0.1564, 0.6553, 0.9995, 8.543e-05, 0.9995, 0.5, 0.9995, 0.9999, 0.5022, 0.9999, 8.54e-05, 0.9999, 8.538e-05, 0.5, 8.536e-05, 8.556e-05, 0.5022, 8.555e-05, 0.125, 0.625, 0.1564, 0.625, 0.1564, 0.6553, 0.125, 0.6553, 0.00134, 1.0, 0.00134, 0.5002, 0.00134, 0.000273, 0.506, 0.0002729, 1.0, 0.0002729, 1.0, 0.5002, 1.0, 1.0, 0.506, 1.0, 0.2813, 0.625, 0.3125, 0.625, 0.3125, 0.6553, 0.2813, 0.6553, 0.3125, 0.625, 0.3438, 0.625, 0.3438, 0.6553, 0.3125, 0.6553, 0.1878, 0.625, 0.2189, 0.625, 0.2189, 0.6553, 0.1878, 0.6553, 0.2501, 0.625, 0.2813, 0.625, 0.2813, 0.6553, 0.2501, 0.6553, 1.008, -2.142, 1.008, 3.142, -0.6152, 3.142, -0.6152, -2.142, 0.5, 0.06458, 0.5, 0.09474, 0.5, 0.09474, 0.5, 0.06458, 0.375, 0.06458, 0.5, 0.06458, 0.5, 0.09474, 0.375, 0.09474, 0.5, 0.06458, 0.5, 0.09474, 0.5, 0.09474, 0.5, 0.06458, 0.5, 0.06458, 0.5, 0.09474, 0.5, 0.09474, 0.5, 0.06458, 0.5, 0.02422, 0.5, 0.03229, 0.5, 0.03229, 0.5, 0.02422, 0.5, 0.02422, 0.5, 0.03229, 0.5, 0.03229, 0.5, 0.02422, 0.375, 0.02422, 0.5, 0.02422, 0.5, 0.03229, 0.375, 0.03229, 0.5, 0.02422, 0.5, 0.03229, 0.5, 0.03229, 0.5, 0.02422, 0.5, 0.2344, 0.5, 0.2188, 0.5, 0.2188, 0.5, 0.2344, 0.2501, 0.6854, 0.2813, 0.6854, 0.2813, 0.7177, 0.2501, 0.7177, 0.1878, 0.6854, 0.2189, 0.6854, 0.2189, 0.7177, 0.1878, 0.7177, 0.3125, 0.6854, 0.3438, 0.6854, 0.3438, 0.7177, 0.3125, 0.7177, 0.2813, 0.6854, 0.3125, 0.6854, 0.3125, 0.7177, 0.2813, 0.7177, 0.125, 0.6854, 0.1564, 0.6854, 0.1564, 0.7177, 0.125, 0.7177, 0.1564, 0.6854, 0.1878, 0.6854, 0.1878, 0.7177, 0.1564, 0.7177, 0.2189, 0.6854, 0.2501, 0.6854, 0.2501, 0.7177, 0.2189, 0.7177, 0.5, 0.06458, 0.5, 0.03229, 0.5, 0.03229, 0.5, 0.06458, 0.125, 0.6854, 0.125, 0.7177, 0.125, 0.7177, 0.125, 0.6854, 0.125, 0.6854, 0.125, 0.7177, 0.125, 0.7177, 0.125, 0.6854, 0.375, 0.6854, 0.5, 0.6854, 0.5, 0.7177, 0.375, 0.7177, 0.5, 0.6854, 0.625, 0.6854, 0.625, 0.7177, 0.5, 0.7177, 0.3438, 0.6854, 0.375, 0.6854, 0.375, 0.7177, 0.3438, 0.7177, 0.6875, 0.5, 0.7187, 0.5, 0.7187, 0.5156, 0.6875, 0.5156, 0.2501, 0.5, 0.2813, 0.5, 0.2813, 0.5156, 0.2501, 0.5156, 0.1878, 0.5, 0.2189, 0.5, 0.2189, 0.5156, 0.1878, 0.5156, 0.7499, 0.5, 0.7811, 0.5, 0.7811, 0.5156, 0.7499, 0.5156, 0.3125, 0.5, 0.3438, 0.5, 0.3438, 0.5156, 0.3125, 0.5156, 0.625, 0.5, 0.6562, 0.5, 0.6562, 0.5156, 0.625, 0.5156, 0.6562, 0.5, 0.6875, 0.5, 0.6875, 0.5156, 0.6562, 0.5156, 0.2813, 0.5, 0.3125, 0.5, 0.3125, 0.5156, 0.2813, 0.5156, 0.8122, 0.5, 0.8436, 0.5, 0.8436, 0.5156, 0.8122, 0.5156, 0.125, 0.5, 0.1564, 0.5, 0.1564, 0.5156, 0.125, 0.5156, 0.1564, 0.5, 0.1878, 0.5, 0.1878, 0.5156, 0.1564, 0.5156, 0.7811, 0.5, 0.8122, 0.5, 0.8122, 0.5156, 0.7811, 0.5156, 0.8436, 0.5, 0.875, 0.5, 0.875, 0.5156, 0.8436, 0.5156, 0.3438, 0.5, 0.375, 0.5, 0.375, 0.5156, 0.3438, 0.5156, 0.5, 0.5, 0.625, 0.5, 0.625, 0.5156, 0.5, 0.5156, 0.375, 0.5, 0.5, 0.5, 0.5, 0.5156, 0.375, 0.5156, 0.125, 0.5, 0.125, 0.5156, 0.125, 0.5156, 0.125, 0.5, 0.125, 0.5, 0.125, 0.5156, 0.125, 0.5156, 0.125, 0.5, 0.5, 0.25, 0.5, 0.2344, 0.5, 0.2344, 0.5, 0.25, 0.2189, 0.5, 0.2501, 0.5, 0.2501, 0.5156, 0.2189, 0.5156, 0.7187, 0.5, 0.7499, 0.5, 0.7499, 0.5156, 0.7187, 0.5156, 0.5, 0.2188, 0.5, 0.2344, 0.5, 0.2344, 0.5, 0.2188, 0.5, 0.2188, 0.5, 0.2344, 0.5, 0.2344, 0.5, 0.2188, 0.375, 0.2188, 0.5, 0.2188, 0.5, 0.2344, 0.375, 0.2344, 0.5, 0.2188, 0.5, 0.2344, 0.5, 0.2344, 0.5, 0.2188, 0.5, 0.1562, 0.5, 0.125, 0.5, 0.125, 0.5, 0.1562, 0.5, 0.0, 0.625, 0.0, 0.625, 0.01615, 0.5, 0.01615, 0.5, 0.0, 0.5, 0.01615, 0.5, 0.01615, 0.5, 0.0, 0.375, 0.0, 0.5, 0.0, 0.5, 0.01615, 0.375, 0.01615, 0.5, 0.0, 0.5, 0.01615, 0.5, 0.01615, 0.5, 0.0, 0.5, 0.0, 0.5, 0.01615, 0.5, 0.01615, 0.5, 0.0, 8.715e-05, 0.5, 8.707e-05, 8.712e-05, 0.5014, 8.71e-05, 1.001, 8.708e-05, 1.001, 0.5, 1.001, 0.9999, 0.5014, 0.9999, 8.712e-05, 0.9999, 0.2501, 0.7258, 0.2813, 0.7258, 0.2813, 0.7339, 0.2501, 0.7339, 0.1878, 0.7258, 0.2189, 0.7258, 0.2189, 0.7339, 0.1878, 0.7339, 0.001842, 0.9999, 0.002497, 0.5008, 5.468e-05, 0.0008053, 0.5025, 0.0006107, 0.5021, 0.4984, 0.5036, 1.002, 0.3125, 0.7258, 0.3438, 0.7258, 0.3438, 0.7339, 0.3125, 0.7339, 0.9979, 8.537e-05, 0.9979, 0.5, 0.9979, 0.9999, 0.5023, 0.9999, 8.544e-05, 0.9999, 8.532e-05, 0.5, 8.53e-05, 8.56e-05, 0.5023, 8.559e-05, 0.2813, 0.7258, 0.3125, 0.7258, 0.3125, 0.7339, 0.2813, 0.7339, 0.4994, 0.9999, 8.723e-05, 0.9999, 8.72e-05, 0.5, 8.718e-05, 8.718e-05, 0.4994, 8.718e-05, 0.9986, 8.72e-05, 0.9986, 0.5, 0.9986, 0.9999, 0.125, 0.7258, 0.1564, 0.7258, 0.1564, 0.7339, 0.125, 0.7339, 0.1564, 0.7258, 0.1878, 0.7258, 0.1878, 0.7339, 0.1564, 0.7339, 0.2189, 0.7258, 0.2501, 0.7258, 0.2501, 0.7339, 0.2189, 0.7339, 0.5, 0.02422, 0.5, 0.01615, 0.5, 0.01615, 0.5, 0.02422, 0.125, 0.7258, 0.125, 0.7339, 0.125, 0.7339, 0.125, 0.7258, 0.125, 0.7258, 0.125, 0.7339, 0.125, 0.7339, 0.125, 0.7258, 0.375, 0.7258, 0.5, 0.7258, 0.5, 0.7339, 0.375, 0.7339, 0.5, 0.7258, 0.625, 0.7258, 0.625, 0.7339, 0.5, 0.7339, 0.3438, 0.7258, 0.375, 0.7258, 0.375, 0.7339, 0.3438, 0.7339, 0.0009672, 1.0, 0.001979, 0.4998, 0.00299, -0.0006964, 0.4995, -0.0003045, 0.4985, 0.5002, 0.4975, 1.001, 0.3438, 0.7177, 0.375, 0.7177, 0.375, 0.7258, 0.3438, 0.7258, 0.5, 0.7177, 0.625, 0.7177, 0.625, 0.7258, 0.5, 0.7258, 0.375, 0.7177, 0.5, 0.7177, 0.5, 0.7258, 0.375, 0.7258, 0.125, 0.7177, 0.125, 0.7258, 0.125, 0.7258, 0.125, 0.7177, 0.125, 0.7177, 0.125, 0.7258, 0.125, 0.7258, 0.125, 0.7177, 0.5, 0.03229, 0.5, 0.02422, 0.5, 0.02422, 0.5, 0.03229, 0.2189, 0.7177, 0.2501, 0.7177, 0.2501, 0.7258, 0.2189, 0.7258, 0.002653, 0.5, 0.002653, 8.744e-05, 0.5039, 8.744e-05, 0.9997, 8.741e-05, 0.9997, 0.5, 0.9997, 0.9999, 0.5039, 0.9999, 0.002653, 0.9999, 0.1564, 0.7177, 0.1878, 0.7177, 0.1878, 0.7258, 0.1564, 0.7258, -0.001231, 1.0, 3.919e-05, 0.5023, 0.00445, -0.001682, 0.5012, 0.003675, 0.4968, 0.5045, 0.4987, 1.002, 0.125, 0.7177, 0.1564, 0.7177, 0.1564, 0.7258, 0.125, 0.7258, 0.2813, 0.7177, 0.3125, 0.7177, 0.3125, 0.7258, 0.2813, 0.7258, 0.3125, 0.7177, 0.3438, 0.7177, 0.3438, 0.7258, 0.3125, 0.7258, 0.1878, 0.7177, 0.2189, 0.7177, 0.2189, 0.7258, 0.1878, 0.7258, 0.2501, 0.7177, 0.2813, 0.7177, 0.2813, 0.7258, 0.2501, 0.7258, -0.6681, 2.999, -0.6681, -1.999, 0.8634, -1.999, 0.8634, 2.999, 0.5, 0.01615, 0.5, 0.02422, 0.5, 0.02422, 0.5, 0.01615, 0.375, 0.01615, 0.5, 0.01615, 0.5, 0.02422, 0.375, 0.02422, 0.5, 0.01615, 0.5, 0.02422, 0.5, 0.02422, 0.5, 0.01615, 0.5, 0.01615, 0.5, 0.02422, 0.5, 0.02422, 0.5, 0.01615, -0.00446, 0.5, -0.00446, 8.5e-05, 0.5, 8.497e-05, 1.004, 8.497e-05, 1.004, 0.5, 1.004, 0.9999, 0.5, 0.9999, -0.00446, 0.9999, 0.5035, 8.747e-05, 1.003, 8.768e-05, 1.003, 0.5, 1.003, 0.9999, 0.5035, 0.9999, 8.74e-05, 0.9999, 8.743e-05, 0.5, 8.752e-05, 8.744e-05, 0.005004, 0.4946, 0.005004, -0.005362, 0.5081, -0.005362, 0.9966, -0.005362, 0.9966, 0.4946, 0.9966, 0.9945, 0.5081, 0.9945, 0.005004, 0.9945, 8.492e-05, 0.5, 8.489e-05, 8.5e-05, 0.5042, 8.497e-05, 0.995, 8.497e-05, 0.995, 0.5, 0.995, 0.9999, 0.5042, 0.9999, 8.495e-05, 0.9999, -0.003813, 1.003, -0.002109, 0.4968, -0.0004047, 0.002287, 0.3023, 0.001833, 0.3025, 0.4983, 0.3067, 1.005, 0.5, 0.2344, 0.625, 0.2344, 0.625, 0.25, 0.5, 0.25, 0.5, 0.09474, 0.625, 0.09474, 0.625, 0.125, 0.5, 0.125, 0.5, 0.1562, 0.625, 0.1562, 0.625, 0.1875, 0.5, 0.1875, 0.5, 0.125, 0.625, 0.125, 0.625, 0.1562, 0.5, 0.1562, 0.5, 0.1875, 0.625, 0.1875, 0.625, 0.2188, 0.5, 0.2188, 0.5, 0.03229, 0.625, 0.03229, 0.625, 0.06458, 0.5, 0.06458, 0.5, 0.06458, 0.625, 0.06458, 0.625, 0.09474, 0.5, 0.09474, 0.5, 0.02422, 0.625, 0.02422, 0.625, 0.03229, 0.5, 0.03229, 0.5, 0.2188, 0.625, 0.2188, 0.625, 0.2344, 0.5, 0.2344, 0.5, 0.01615, 0.625, 0.01615, 0.625, 0.02422, 0.5, 0.02422, -0.6588, 2.838, -0.6588, -2.011, 0.8377, -2.011, 0.8377, 2.838, 0.625, 0.25, 0.5, 0.25, 0.5, 0.25, 0.625, 0.25, 0.5, 0.1875, 0.5, 0.1562, 0.5, 0.1562, 0.5, 0.1875, 0.5, 0.02422, 0.5, 0.01615, 0.5, 0.01615, 0.5, 0.02422, 0.875, 0.5156, 0.875, 0.5, 0.875, 0.5, 0.875, 0.5156, 0.5, 0.125, 0.5, 0.09474, 0.5, 0.09474, 0.5, 0.125, 0.5, 0.03229, 0.5, 0.02422, 0.5, 0.02422, 0.5, 0.03229, -0.668, 3.022, -0.668, -2.006, 0.8508, -2.006, 0.8508, 3.022, 0.5, 0.06458, 0.5, 0.03229, 0.5, 0.03229, 0.5, 0.06458, 0.5, 0.01615, 0.625, 0.01615, 0.625, 0.01615, 0.5, 0.01615, 0.9965, -2.183, 0.9965, 3.183, -0.5891, 3.183, -0.5891, -2.183, 0.5, 0.25, 0.5, 0.2344, 0.5, 0.2344, 0.5, 0.25])
me_cube.materials.append(mat_material)
me_cube.materials.append(mat_material_001)
me_cube.use_mirror_vertex_groups = False
me_cube.update()
me_cube_001 = bpy.data.meshes.new('Cube.001')
me_cube_001.from_pydata([(-0.3763, -18.44, -0.4651), (-0.3763, -18.44, 8.078), (-0.3763, 1.538, -0.4651), (-0.3763, 1.538, 8.078), (0.3763, -18.44, -0.4651), (0.3763, -18.44, 8.078), (0.3763, 1.538, -0.4651), (0.3763, 1.538, 8.078), (-0.3763, -18.44, 0.1209), (-0.3763, 1.538, 0.1209), (0.3763, 1.538, 0.1209), (0.3763, -18.44, 0.1209)], [], [(8, 1, 3, 9), (9, 3, 7, 10), (10, 7, 5, 11), (11, 5, 1, 8), (2, 6, 4, 0), (7, 3, 1, 5), (4, 11, 8, 0), (6, 10, 11, 4), (2, 9, 10, 6), (0, 8, 9, 2)])
_uv = me_cube_001.uv_layers.new(name='UVMap')
_uv.uv.foreach_set('vector', [0.5, 0.0, 0.625, 0.0, 0.625, 0.25, 0.5, 0.25, 0.5, 0.25, 0.625, 0.25, 0.625, 0.5, 0.5, 0.5, 0.5, 0.5, 0.625, 0.5, 0.625, 0.75, 0.5, 0.75, 0.5, 0.75, 0.625, 0.75, 0.625, 1.0, 0.5, 1.0, 0.125, 0.5, 0.375, 0.5, 0.375, 0.75, 0.125, 0.75, 0.625, 0.5, 0.875, 0.5, 0.875, 0.75, 0.625, 0.75, 0.375, 0.75, 0.5, 0.75, 0.5, 1.0, 0.375, 1.0, 0.375, 0.5, 0.5, 0.5, 0.5, 0.75, 0.375, 0.75, 0.375, 0.25, 0.5, 0.25, 0.5, 0.5, 0.375, 0.5, 0.375, 0.0, 0.5, 0.0, 0.5, 0.25, 0.375, 0.25])
me_cube_001.update()
me_cube_002 = bpy.data.meshes.new('Cube.002')
me_cube_002.from_pydata([(-0.3763, -18.44, -0.4651), (-0.3763, -18.44, 8.078), (-0.3763, 1.538, -0.4651), (-0.3763, 1.538, 8.078), (0.3763, -18.44, -0.4651), (0.3763, -18.44, 8.078), (0.3763, 1.538, -0.4651), (0.3763, 1.538, 8.078), (-0.3763, -18.44, 0.5201), (-0.3763, 1.538, 0.5201), (0.3763, 1.538, 0.5201), (0.3763, -18.44, 0.5201), (-0.3763, -18.44, 5.44), (-0.3763, 1.538, 5.44), (0.3763, 1.538, 5.44), (0.3763, -18.44, 5.44), (-0.3763, -16.43, -0.4651), (-0.3763, -16.43, 8.078), (0.3763, -16.43, -0.4651), (0.3763, -16.43, 8.078), (0.3763, -16.88, 0.5201), (-0.3763, -16.86, 0.5201), (0.3763, -16.88, 5.44), (-0.3763, -16.86, 5.44), (-0.3763, -12.99, 8.078), (0.3763, -12.99, -0.4651), (-0.3763, -12.46, 0.5201), (-0.3763, -12.46, 5.44), (-0.3763, -12.99, -0.4651), (0.3763, -12.99, 8.078), (0.3763, -12.47, 0.5201), (0.3763, -12.47, 5.44)], [], [(27, 24, 3, 13), (13, 3, 7, 14), (22, 19, 5, 15), (15, 5, 1, 12), (16, 18, 4, 0), (19, 17, 1, 5), (4, 11, 8, 0), (18, 20, 11, 4), (2, 9, 10, 6), (28, 26, 9, 2), (11, 15, 12, 8), (20, 22, 15, 11), (9, 13, 14, 10), (26, 27, 13, 9), (8, 12, 23, 21), (0, 8, 21, 16), (25, 30, 20, 18), (29, 24, 17, 19), (28, 25, 18, 16), (31, 29, 19, 22), (12, 1, 17, 23), (14, 7, 29, 31), (2, 6, 25, 28), (7, 3, 24, 29), (6, 10, 30, 25), (10, 14, 31, 30), (16, 21, 26, 28), (23, 17, 24, 27), (30, 31, 27, 26), (21, 23, 22, 20), (31, 22, 23, 27), (30, 26, 21, 20)])
_uv = me_cube_002.uv_layers.new(name='UVMap')
_uv.uv.foreach_set('vector', [0.6761, 0.4494, 0.6996, 0.6385, 0.04027, 0.6351, 0.04066, 0.4461, 0.5625, 0.25, 0.625, 0.25, 0.625, 0.5, 0.5625, 0.5, 0.5625, 0.625, 0.625, 0.625, 0.625, 0.75, 0.5625, 0.75, 0.5625, 0.75, 0.625, 0.75, 0.625, 1.0, 0.5625, 1.0, 0.125, 0.625, 0.375, 0.625, 0.375, 0.75, 0.125, 0.75, 0.625, 0.625, 0.875, 0.625, 0.875, 0.75, 0.625, 0.75, 0.375, 0.75, 0.5, 0.75, 0.5, 1.0, 0.375, 1.0, 0.375, 0.625, 0.5, 0.625, 0.5, 0.75, 0.375, 0.75, 0.375, 0.25, 0.5, 0.25, 0.5, 0.5, 0.375, 0.5, 0.375, 0.1875, 0.5, 0.1875, 0.5, 0.25, 0.375, 0.25, 0.5, 0.75, 0.5625, 0.75, 0.5625, 1.0, 0.5, 1.0, 0.5, 0.625, 0.5625, 0.625, 0.5625, 0.75, 0.5, 0.75, 0.5, 0.25, 0.5625, 0.25, 0.5625, 0.5, 0.5, 0.5, 0.6768, 0.09682, 0.6761, 0.4494, 0.04066, 0.4461, 0.0414, 0.09354, 0.9478, 0.09823, 0.9471, 0.4508, 0.8755, 0.4504, 0.8762, 0.09786, 0.375, 0.0, 0.5, 0.0, 0.5, 0.125, 0.375, 0.125, 0.375, 0.5625, 0.5, 0.5625, 0.5, 0.625, 0.375, 0.625, 0.625, 0.5625, 0.875, 0.5625, 0.875, 0.625, 0.625, 0.625, 0.125, 0.5625, 0.375, 0.5625, 0.375, 0.625, 0.125, 0.625, 0.5625, 0.5625, 0.625, 0.5625, 0.625, 0.625, 0.5625, 0.625, 0.9471, 0.4508, 0.9467, 0.6398, 0.8556, 0.6393, 0.8755, 0.4504, 0.5625, 0.5, 0.625, 0.5, 0.625, 0.5625, 0.5625, 0.5625, 0.125, 0.5, 0.375, 0.5, 0.375, 0.5625, 0.125, 0.5625, 0.625, 0.5, 0.875, 0.5, 0.875, 0.5625, 0.625, 0.5625, 0.375, 0.5, 0.5, 0.5, 0.5, 0.5625, 0.375, 0.5625, 0.5, 0.5, 0.5625, 0.5, 0.5625, 0.5625, 0.5, 0.5625, 0.375, 0.125, 0.5, 0.125, 0.5, 0.1875, 0.375, 0.1875, 0.8755, 0.4504, 0.8556, 0.6393, 0.6996, 0.6385, 0.6761, 0.4494, 0.5, 0.5625, 0.5625, 0.5625, 0.5625, 0.1875, 0.5, 0.1875, 0.5, 0.125, 0.5625, 0.125, 0.5625, 0.625, 0.5, 0.625, 0.5625, 0.5625, 0.5625, 0.625, 0.5625, 0.125, 0.5625, 0.1875, 0.5, 0.5625, 0.5, 0.1875, 0.5, 0.125, 0.5, 0.625])
me_cube_002.materials.append(mat_material_003)
me_cube_002.update()
me_cube_004 = bpy.data.meshes.new('Cube.004')
me_cube_004.from_pydata([(-0.3763, -18.44, -0.4651), (-0.3763, -23.09, 8.078), (-0.3763, -8.382, -0.4651), (-0.3763, -8.382, 8.078), (0.3763, -18.44, -0.4651), (0.3763, -23.09, 8.078), (0.3763, -8.382, -0.4651), (0.3763, -8.382, 8.078), (-0.3763, -23.09, 0.1209), (-0.3763, -8.382, 0.1209), (0.3763, -8.382, 0.1209), (0.3763, -23.09, 0.1209)], [], [(8, 1, 3, 9), (9, 3, 7, 10), (10, 7, 5, 11), (11, 5, 1, 8), (2, 6, 4, 0), (7, 3, 1, 5), (4, 11, 8, 0), (6, 10, 11, 4), (2, 9, 10, 6), (0, 8, 9, 2)])
_uv = me_cube_004.uv_layers.new(name='UVMap')
_uv.uv.foreach_set('vector', [0.5, 0.0, 0.625, 0.0, 0.625, 0.25, 0.5, 0.25, 0.5, 0.25, 0.625, 0.25, 0.625, 0.5, 0.5, 0.5, 0.5, 0.5, 0.625, 0.5, 0.625, 0.75, 0.5, 0.75, 0.5, 0.75, 0.625, 0.75, 0.625, 1.0, 0.5, 1.0, 0.125, 0.5, 0.375, 0.5, 0.375, 0.75, 0.125, 0.75, 0.625, 0.5, 0.875, 0.5, 0.875, 0.75, 0.625, 0.75, 0.375, 0.75, 0.5, 0.75, 0.5, 1.0, 0.375, 1.0, 0.375, 0.5, 0.5, 0.5, 0.5, 0.75, 0.375, 0.75, 0.375, 0.25, 0.5, 0.25, 0.5, 0.5, 0.375, 0.5, 0.375, 0.0, 0.5, 0.0, 0.5, 0.25, 0.375, 0.25])
me_cube_004.update()
me_cube_005 = bpy.data.meshes.new('Cube.005')
me_cube_005.from_pydata([(-0.3763, -18.44, -0.4651), (-0.3763, -23.09, 8.078), (-0.3763, -8.382, -0.4651), (-0.3763, -8.382, 8.078), (0.3763, -18.44, -0.4651), (0.3763, -23.09, 8.078), (0.3763, -8.382, -0.4651), (0.3763, -8.382, 8.078), (-0.3763, -23.09, 0.1209), (-0.3763, -8.382, 0.1209), (0.3763, -8.382, 0.1209), (0.3763, -23.09, 0.1209), (-0.3763, -13.41, -0.4651), (-0.3763, -15.73, 8.078), (0.3763, -13.41, -0.4651), (0.3763, -15.73, 8.078), (0.3763, -15.73, 0.1209), (-0.3763, -15.73, 0.1209), (-0.3763, -23.09, 4.099), (-0.3763, -8.382, 4.099), (0.3763, -8.382, 4.099), (0.3763, -23.09, 4.099), (0.3763, -15.73, 4.099), (-0.3763, -12.06, 8.078), (0.3763, -10.89, -0.4651), (-0.3763, -12.06, 0.1209), (-0.3763, -10.89, -0.4651), (0.3763, -12.06, 8.078), (0.3763, -12.06, 0.1209), (0.3763, -12.06, 4.099), (-0.3763, -23.09, 6.087), (-0.3763, -8.382, 6.087), (0.3763, -8.382, 6.087), (0.3763, -23.09, 6.087), (0.3763, -15.73, 6.087), (0.3763, -12.06, 6.087), (-0.3763, -15.92, -0.4651), (0.3763, -19.41, 8.078), (0.3763, -19.41, 0.1209), (-0.3763, -19.41, 8.078), (0.3763, -15.92, -0.4651), (-0.3763, -19.41, 0.1209), (0.3763, -19.41, 4.099), (0.3763, -19.41, 6.087), (-0.3763, -8.382, 2.11), (0.3763, -8.382, 2.11), (0.3763, -23.09, 2.11), (0.3763, -15.73, 2.11), (-0.3763, -23.09, 2.11), (0.3763, -12.06, 2.11), (0.3763, -19.41, 2.11), (-0.3763, -12.15, -0.4651), (0.3763, -13.9, 8.078), (0.3763, -13.9, 0.1209), (0.3763, -13.9, 4.099), (-0.3763, -13.9, 8.078), (0.3763, -12.15, -0.4651), (-0.3763, -13.9, 0.1209), (0.3763, -13.9, 6.087), (0.3763, -13.9, 2.11), (-0.3763, -17.57, 8.078), (0.3763, -14.66, -0.4651), (-0.3763, -17.57, 0.1209), (-0.3763, -14.66, -0.4651), (0.3763, -17.57, 8.078), (0.3763, -17.57, 0.1209), (0.3763, -17.57, 4.099), (0.3763, -17.57, 6.087), (0.3763, -17.57, 2.11), (-0.3763, -17.18, -0.4651), (0.3763, -21.25, 8.078), (0.3763, -21.25, 0.1209), (0.3763, -21.25, 4.099), (0.3763, -21.25, 6.087), (-0.3763, -21.25, 8.078), (0.3763, -17.18, -0.4651), (-0.3763, -21.25, 0.1209), (0.3763, -21.25, 2.11), (-0.3763, -10.22, 8.078), (0.3763, -9.638, -0.4651), (-0.3763, -10.22, 0.1209), (-0.3763, -9.638, -0.4651), (0.3763, -10.22, 8.078), (0.3763, -10.22, 0.1209), (0.3763, -10.22, 4.099), (0.3763, -10.22, 6.087), (0.3763, -10.22, 2.11)], [], [(31, 3, 7, 32), (73, 70, 5, 33), (33, 5, 1, 30), (69, 75, 4, 0), (70, 74, 1, 5), (4, 11, 8, 0), (75, 71, 11, 4), (2, 9, 10, 6), (81, 80, 9, 2), (63, 62, 17, 12), (56, 53, 16, 14), (52, 55, 13, 15), (51, 56, 14, 12), (58, 52, 15, 34), (59, 54, 22, 47), (46, 21, 18, 48), (77, 72, 21, 46), (44, 19, 20, 45), (86, 84, 29, 49), (85, 82, 27, 35), (81, 79, 24, 26), (82, 78, 23, 27), (79, 83, 28, 24), (51, 57, 25, 26), (84, 85, 35, 29), (54, 58, 34, 22), (21, 33, 30, 18), (72, 73, 33, 21), (19, 31, 32, 20), (66, 67, 43, 42), (68, 66, 42, 50), (69, 76, 41, 36), (61, 65, 38, 40), (64, 60, 39, 37), (63, 61, 40, 36), (67, 64, 37, 43), (65, 68, 50, 38), (83, 86, 49, 28), (9, 44, 45, 10), (71, 77, 46, 11), (11, 46, 48, 8), (53, 59, 47, 16), (28, 49, 59, 53), (29, 35, 58, 54), (12, 17, 57, 51), (49, 29, 54, 59), (35, 27, 52, 58), (26, 24, 56, 51), (27, 23, 55, 52), (24, 28, 53, 56), (16, 47, 68, 65), (34, 15, 64, 67), (12, 14, 61, 63), (15, 13, 60, 64), (14, 16, 65, 61), (47, 22, 66, 68), (22, 34, 67, 66), (36, 41, 62, 63), (38, 50, 77, 71), (0, 8, 76, 69), (42, 43, 73, 72), (50, 42, 72, 77), (40, 38, 71, 75), (37, 39, 74, 70), (36, 40, 75, 69), (43, 37, 70, 73), (10, 45, 86, 83), (20, 32, 85, 84), (6, 10, 83, 79), (7, 3, 78, 82), (2, 6, 79, 81), (32, 7, 82, 85), (45, 20, 84, 86), (26, 25, 80, 81), (78, 3, 31, 19, 44, 9, 80, 25, 57, 17, 62, 41, 76, 8, 48, 18, 30, 1, 74, 39, 60, 13, 55, 23)])
_uv = me_cube_005.uv_layers.new(name='UVMap')
_uv.uv.foreach_set('vector', [0.5937, 0.25, 0.625, 0.25, 0.625, 0.5, 0.5937, 0.5, 0.5937, 0.7188, 0.625, 0.7188, 0.625, 0.75, 0.5937, 0.75, 0.5937, 0.75, 0.625, 0.75, 0.625, 1.0, 0.5937, 1.0, 0.125, 0.7188, 0.375, 0.7188, 0.375, 0.75, 0.125, 0.75, 0.625, 0.7188, 0.875, 0.7188, 0.875, 0.75, 0.625, 0.75, 0.375, 0.75, 0.5, 0.75, 0.5, 1.0, 0.375, 1.0, 0.375, 0.7188, 0.5, 0.7188, 0.5, 0.75, 0.375, 0.75, 0.375, 0.25, 0.5, 0.25, 0.5, 0.5, 0.375, 0.5, 0.375, 0.2188, 0.5, 0.2188, 0.5, 0.25, 0.375, 0.25, 0.375, 0.09375, 0.5, 0.09375, 0.5, 0.125, 0.375, 0.125, 0.375, 0.5937, 0.5, 0.5938, 0.5, 0.625, 0.375, 0.625, 0.625, 0.5937, 0.875, 0.5938, 0.875, 0.625, 0.625, 0.625, 0.125, 0.5938, 0.375, 0.5937, 0.375, 0.625, 0.125, 0.625, 0.5937, 0.5938, 0.625, 0.5937, 0.625, 0.625, 0.5937, 0.625, 0.5312, 0.5938, 0.5625, 0.5938, 0.5625, 0.625, 0.5312, 0.625, 0.5312, 0.75, 0.5625, 0.75, 0.5625, 1.0, 0.5312, 1.0, 0.5312, 0.7188, 0.5625, 0.7188, 0.5625, 0.75, 0.5312, 0.75, 0.5312, 0.25, 0.5625, 0.25, 0.5625, 0.5, 0.5312, 0.5, 0.5312, 0.5312, 0.5625, 0.5312, 0.5625, 0.5625, 0.5312, 0.5625, 0.5937, 0.5312, 0.625, 0.5312, 0.625, 0.5625, 0.5937, 0.5625, 0.125, 0.5312, 0.375, 0.5312, 0.375, 0.5625, 0.125, 0.5625, 0.625, 0.5312, 0.875, 0.5312, 0.875, 0.5625, 0.625, 0.5625, 0.375, 0.5312, 0.5, 0.5312, 0.5, 0.5625, 0.375, 0.5625, 0.375, 0.1562, 0.5, 0.1562, 0.5, 0.1875, 0.375, 0.1875, 0.5625, 0.5312, 0.5937, 0.5312, 0.5937, 0.5625, 0.5625, 0.5625, 0.5625, 0.5938, 0.5937, 0.5938, 0.5937, 0.625, 0.5625, 0.625, 0.5625, 0.75, 0.5937, 0.75, 0.5937, 1.0, 0.5625, 1.0, 0.5625, 0.7188, 0.5937, 0.7188, 0.5937, 0.75, 0.5625, 0.75, 0.5625, 0.25, 0.5937, 0.25, 0.5937, 0.5, 0.5625, 0.5, 0.5625, 0.6562, 0.5937, 0.6562, 0.5937, 0.6875, 0.5625, 0.6875, 0.5312, 0.6562, 0.5625, 0.6562, 0.5625, 0.6875, 0.5312, 0.6875, 0.375, 0.03125, 0.5, 0.03125, 0.5, 0.0625, 0.375, 0.0625, 0.375, 0.6562, 0.5, 0.6562, 0.5, 0.6875, 0.375, 0.6875, 0.625, 0.6562, 0.875, 0.6562, 0.875, 0.6875, 0.625, 0.6875, 0.125, 0.6562, 0.375, 0.6562, 0.375, 0.6875, 0.125, 0.6875, 0.5937, 0.6562, 0.625, 0.6562, 0.625, 0.6875, 0.5937, 0.6875, 0.5, 0.6562, 0.5312, 0.6562, 0.5312, 0.6875, 0.5, 0.6875, 0.5, 0.5312, 0.5312, 0.5312, 0.5312, 0.5625, 0.5, 0.5625, 0.5, 0.25, 0.5312, 0.25, 0.5312, 0.5, 0.5, 0.5, 0.5, 0.7188, 0.5312, 0.7188, 0.5312, 0.75, 0.5, 0.75, 0.5, 0.75, 0.5312, 0.75, 0.5312, 1.0, 0.5, 1.0, 0.5, 0.5938, 0.5312, 0.5938, 0.5312, 0.625, 0.5, 0.625, 0.5, 0.5625, 0.5312, 0.5625, 0.5312, 0.5938, 0.5, 0.5938, 0.5625, 0.5625, 0.5937, 0.5625, 0.5937, 0.5938, 0.5625, 0.5938, 0.375, 0.125, 0.5, 0.125, 0.5, 0.1562, 0.375, 0.1562, 0.5312, 0.5625, 0.5625, 0.5625, 0.5625, 0.5938, 0.5312, 0.5938, 0.5937, 0.5625, 0.625, 0.5625, 0.625, 0.5937, 0.5937, 0.5938, 0.125, 0.5625, 0.375, 0.5625, 0.375, 0.5937, 0.125, 0.5938, 0.625, 0.5625, 0.875, 0.5625, 0.875, 0.5938, 0.625, 0.5937, 0.375, 0.5625, 0.5, 0.5625, 0.5, 0.5938, 0.375, 0.5937, 0.5, 0.625, 0.5312, 0.625, 0.5312, 0.6562, 0.5, 0.6562, 0.5937, 0.625, 0.625, 0.625, 0.625, 0.6562, 0.5937, 0.6562, 0.125, 0.625, 0.375, 0.625, 0.375, 0.6562, 0.125, 0.6562, 0.625, 0.625, 0.875, 0.625, 0.875, 0.6562, 0.625, 0.6562, 0.375, 0.625, 0.5, 0.625, 0.5, 0.6562, 0.375, 0.6562, 0.5312, 0.625, 0.5625, 0.625, 0.5625, 0.6562, 0.5312, 0.6562, 0.5625, 0.625, 0.5937, 0.625, 0.5937, 0.6562, 0.5625, 0.6562, 0.375, 0.0625, 0.5, 0.0625, 0.5, 0.09375, 0.375, 0.09375, 0.5, 0.6875, 0.5312, 0.6875, 0.5312, 0.7188, 0.5, 0.7188, 0.375, 0.0, 0.5, 0.0, 0.5, 0.03125, 0.375, 0.03125, 0.5625, 0.6875, 0.5937, 0.6875, 0.5937, 0.7188, 0.5625, 0.7188, 0.5312, 0.6875, 0.5625, 0.6875, 0.5625, 0.7188, 0.5312, 0.7188, 0.375, 0.6875, 0.5, 0.6875, 0.5, 0.7188, 0.375, 0.7188, 0.625, 0.6875, 0.875, 0.6875, 0.875, 0.7188, 0.625, 0.7188, 0.125, 0.6875, 0.375, 0.6875, 0.375, 0.7188, 0.125, 0.7188, 0.5937, 0.6875, 0.625, 0.6875, 0.625, 0.7188, 0.5937, 0.7188, 0.5, 0.5, 0.5312, 0.5, 0.5312, 0.5312, 0.5, 0.5312, 0.5625, 0.5, 0.5937, 0.5, 0.5937, 0.5312, 0.5625, 0.5312, 0.375, 0.5, 0.5, 0.5, 0.5, 0.5312, 0.375, 0.5312, 0.625, 0.5, 0.875, 0.5, 0.875, 0.5312, 0.625, 0.5312, 0.125, 0.5, 0.375, 0.5, 0.375, 0.5312, 0.125, 0.5312, 0.5937, 0.5, 0.625, 0.5, 0.625, 0.5312, 0.5937, 0.5312, 0.5312, 0.5, 0.5625, 0.5, 0.5625, 0.5312, 0.5312, 0.5312, 0.375, 0.1875, 0.5, 0.1875, 0.5, 0.2188, 0.375, 0.2188, 0.1397, 0.8043, 0.0246, 0.8039, 0.02489, 0.6377, 0.02519, 0.4717, 0.02549, 0.3056, 0.02578, 0.1394, 0.1409, 0.1398, 0.256, 0.1402, 0.3712, 0.1405, 0.4863, 0.1409, 0.6014, 0.1413, 0.7166, 0.1416, 0.8317, 0.142, 0.9468, 0.1424, 0.9465, 0.3085, 0.9462, 0.4746, 0.9459, 0.6406, 0.9456, 0.8068, 0.8305, 0.8065, 0.7154, 0.8061, 0.6002, 0.8057, 0.4851, 0.8054, 0.37, 0.805, 0.2549, 0.8047])
me_cube_005.materials.append(mat_material_002)
me_cube_005.update()
me_cube_006 = bpy.data.meshes.new('Cube.006')
me_cube_006.from_pydata([(-8.753, -3.676, -1.635), (-8.753, -3.676, -0.6528), (-8.753, 3.477, -1.635), (-8.753, 3.477, -0.6528), (11.16, -3.676, -1.635), (11.16, -3.676, -0.6528), (11.16, 3.477, -1.635), (11.16, 3.477, -0.6528)], [], [(0, 1, 3, 2), (2, 3, 7, 6), (6, 7, 5, 4), (4, 5, 1, 0), (2, 6, 4, 0), (7, 3, 1, 5)])
_uv = me_cube_006.uv_layers.new(name='UVMap')
_uv.uv.foreach_set('vector', [0.375, 0.0, 0.625, 0.0, 0.625, 0.25, 0.375, 0.25, 0.375, 0.25, 0.625, 0.25, 0.625, 0.5, 0.375, 0.5, 0.375, 0.5, 0.625, 0.5, 0.625, 0.75, 0.375, 0.75, 0.375, 0.75, 0.625, 0.75, 0.625, 1.0, 0.375, 1.0, 0.125, 0.5, 0.375, 0.5, 0.375, 0.75, 0.125, 0.75, 0.625, 0.5, 0.875, 0.5, 0.875, 0.75, 0.625, 0.75])
me_cube_006.update()
me_cube_007 = bpy.data.meshes.new('Cube.007')
me_cube_007.from_pydata([(-0.3763, -18.44, -0.4651), (-0.3763, -18.44, 8.078), (-0.3763, 1.538, -0.4651), (-0.3763, 1.538, 8.078), (0.3763, -18.44, -0.4651), (0.3763, -18.44, 8.078), (0.3763, 1.538, -0.4651), (0.3763, 1.538, 8.078), (-0.3763, -18.44, 0.1209), (-0.3763, 1.538, 0.1209), (0.3763, 1.538, 0.1209), (0.3763, -18.44, 0.1209)], [], [(8, 1, 3, 9), (9, 3, 7, 10), (10, 7, 5, 11), (11, 5, 1, 8), (2, 6, 4, 0), (7, 3, 1, 5), (4, 11, 8, 0), (6, 10, 11, 4), (2, 9, 10, 6), (0, 8, 9, 2)])
_uv = me_cube_007.uv_layers.new(name='UVMap')
_uv.uv.foreach_set('vector', [0.5, 0.0, 0.625, 0.0, 0.625, 0.25, 0.5, 0.25, 0.5, 0.25, 0.625, 0.25, 0.625, 0.5, 0.5, 0.5, 0.5, 0.5, 0.625, 0.5, 0.625, 0.75, 0.5, 0.75, 0.5, 0.75, 0.625, 0.75, 0.625, 1.0, 0.5, 1.0, 0.125, 0.5, 0.375, 0.5, 0.375, 0.75, 0.125, 0.75, 0.625, 0.5, 0.875, 0.5, 0.875, 0.75, 0.625, 0.75, 0.375, 0.75, 0.5, 0.75, 0.5, 1.0, 0.375, 1.0, 0.375, 0.5, 0.5, 0.5, 0.5, 0.75, 0.375, 0.75, 0.375, 0.25, 0.5, 0.25, 0.5, 0.5, 0.375, 0.5, 0.375, 0.0, 0.5, 0.0, 0.5, 0.25, 0.375, 0.25])
me_cube_007.update()
me_cube_003 = bpy.data.meshes.new('Cube.003')
me_cube_003.from_pydata([(-0.3763, -18.44, -0.4651), (-0.3763, -18.44, 8.078), (-0.3763, 1.538, -0.4651), (-0.3763, 1.538, 8.078), (0.3763, -18.44, -0.4651), (0.3587, -18.44, 8.078), (0.3763, 1.538, -0.4651), (0.3763, 1.538, 8.078), (-0.3763, -18.44, 0.5035), (-0.3763, 1.538, 0.5035), (0.3763, 1.538, 0.5035), (0.3587, -18.44, 0.5035), (-0.3763, -10.13, -0.4651), (-0.3763, -10.13, 8.078), (0.3763, -10.13, -0.4651), (0.3587, -10.13, 8.078), (0.3587, -10.13, 0.5035), (-0.3763, -10.13, 0.5035), (-0.3763, -15.63, 0.5035), (-0.3763, -11.51, 0.5035), (-0.3763, -15.7, 1.661), (-0.3763, -15.54, 3.248), (-0.3763, -14.93, 4.462), (-0.3763, -14.78, 5.486), (-0.3763, -14.25, 6.302), (-0.3763, -13.37, 6.121), (-0.3763, -12.69, 6.423), (-0.3763, -12.2, 5.242), (-0.3763, -11.66, 4.198), (-0.3763, -11.98, 3.176), (-0.3763, -11.65, 1.945), (0.3587, -11.51, 0.5035), (0.3587, -15.63, 0.5035), (0.3587, -15.7, 1.661), (0.3587, -15.54, 3.248), (0.3587, -14.93, 4.462), (0.3587, -14.78, 5.486), (0.3587, -14.25, 6.302), (0.3587, -13.37, 6.121), (0.3587, -12.69, 6.423), (0.3587, -12.2, 5.242), (0.3587, -11.66, 4.198), (0.3587, -11.98, 3.176), (0.3587, -11.65, 1.945)], [], [(17, 13, 3, 9), (9, 3, 7, 10), (11, 5, 15, 16, 31, 43, 42, 41, 40, 39, 38, 37, 36, 35, 34, 33, 32), (11, 5, 1, 8), (12, 14, 4, 0), (4, 11, 8, 0), (2, 9, 10, 6), (12, 17, 9, 2), (0, 8, 18, 19, 17, 12), (6, 10, 16, 14), (7, 3, 13, 15), (2, 6, 14, 12), (26, 25, 38, 39), (20, 18, 32, 33), (27, 26, 39, 40), (28, 27, 40, 41), (21, 20, 33, 34), (29, 28, 41, 42), (22, 21, 34, 35), (30, 29, 42, 43), (23, 22, 35, 36), (19, 30, 43, 31), (10, 7, 15, 16), (24, 23, 36, 37), (25, 24, 37, 38), (4, 14, 16, 31, 32, 11), (19, 18, 32, 31), (1, 24, 23, 22, 21, 20, 18, 8), (25, 26, 13, 1, 24), (5, 15, 13, 1), (19, 30, 29, 28, 27, 26, 13, 17)])
_uv = me_cube_003.uv_layers.new(name='UVMap')
_uv.uv.foreach_set('vector', [0.5, 0.125, 0.625, 0.125, 0.625, 0.25, 0.5, 0.25, 0.5, 0.25, 0.625, 0.25, 0.625, 0.5, 0.5, 0.5, 0.5, 0.0, 0.625, 0.0, 0.625, 0.125, 0.5, 0.125, 0.5, 0.1042, 0.5238, 0.1021, 0.5441, 0.09724, 0.561, 0.1019, 0.5782, 0.09384, 0.5977, 0.08647, 0.5927, 0.07629, 0.5957, 0.06298, 0.5822, 0.05501, 0.5653, 0.05273, 0.5453, 0.04363, 0.5191, 0.04118, 0.5, 0.0422, 0.5, 0.75, 0.625, 0.75, 0.625, 1.0, 0.5, 1.0, 0.125, 0.625, 0.375, 0.625, 0.375, 0.75, 0.125, 0.75, 0.375, 0.75, 0.5, 0.75, 0.5, 1.0, 0.375, 1.0, 0.375, 0.25, 0.5, 0.25, 0.5, 0.5, 0.375, 0.5, 0.375, 0.125, 0.5, 0.125, 0.5, 0.25, 0.375, 0.25, 0.375, 0.0, 0.5, 0.0, 0.5, 0.0422, 0.5, 0.1042, 0.5, 0.125, 0.375, 0.125, 0.375, 0.5, 0.5, 0.5, 0.5, 0.625, 0.375, 0.625, 0.625, 0.5, 0.875, 0.5, 0.875, 0.625, 0.625, 0.625, 0.125, 0.5, 0.375, 0.5, 0.375, 0.625, 0.125, 0.625, 0.0, 0.0, 0.0, 0.0, 0.0, 0.0, 0.0, 0.0, 0.0, 0.0, 0.0, 0.0, 0.0, 0.0, 0.0, 0.0, 0.0, 0.0, 0.0, 0.0, 0.0, 0.0, 0.0, 0.0, 0.0, 0.0, 0.0, 0.0, 0.0, 0.0, 0.0, 0.0, 0.0, 0.0, 0.0, 0.0, 0.0, 0.0, 0.0, 0.0, 0.0, 0.0, 0.0, 0.0, 0.0, 0.0, 0.0, 0.0, 0.0, 0.0, 0.0, 0.0, 0.0, 0.0, 0.0, 0.0, 0.0, 0.0, 0.0, 0.0, 0.0, 0.0, 0.0, 0.0, 0.0, 0.0, 0.0, 0.0, 0.0, 0.0, 0.0, 0.0, 0.0, 0.0, 0.0, 0.0, 0.0, 0.0, 0.0, 0.0, 0.5, 0.5, 0.625, 0.5, 0.625, 0.125, 0.5, 0.625, 0.0, 0.0, 0.0, 0.0, 0.0, 0.0, 0.0, 0.0, 0.0, 0.0, 0.0, 0.0, 0.0, 0.0, 0.0, 0.0, 0.375, 0.75, 0.375, 0.625, 0.5, 0.625, 0.5, 0.1042, 0.5, 0.0422, 0.5, 0.0, 0.0, 0.0, 0.0, 0.0, 0.5, 0.0422, 0.0, 0.0, 0.625, 1.0, 0.0, 0.0, 0.0, 0.0, 0.0, 0.0, 0.0, 0.0, 0.0, 0.0, 0.0, 0.0, 0.5, 0.0, 0.0, 0.0, 0.0, 0.0, 0.0, 0.0, 0.625, 1.0, 0.0, 0.0, 0.625, 0.0, 0.625, 0.125, 0.875, 0.625, 0.625, 1.0, 0.0, 0.0, 0.0, 0.0, 0.0, 0.0, 0.0, 0.0, 0.0, 0.0, 0.0, 0.0, 0.0, 0.0, 0.5, 0.125])
me_cube_003.update()
me_cube_008 = bpy.data.meshes.new('Cube.008')
me_cube_008.from_pydata([(0.347, -18.57, -0.4535), (-8.184, -18.57, -0.4535), (0.347, -18.57, 8.132), (0.347, -19.4, -0.4535), (0.347, -19.4, 8.132), (-8.184, -19.4, -0.4535), (-8.184, -19.4, 8.132), (-8.184, -18.57, 8.132), (0.347, -18.57, 0.522), (0.347, -19.4, 0.522), (-8.184, -19.4, 0.522), (-8.184, -18.57, 0.522), (-3.919, -18.57, -0.4535), (-3.919, -19.4, -0.4535), (-3.919, -19.4, 8.132), (-3.919, -18.57, 8.132), (-3.919, -19.4, 0.522), (-3.919, -18.57, 0.522), (-1.786, -19.4, -0.4535), (-1.786, -18.57, 8.132), (-1.786, -18.57, 0.522), (-1.786, -18.57, -0.4535), (-1.786, -19.4, 8.132), (-1.786, -19.4, 0.522), (-6.072, -18.57, -0.4535), (-6.072, -19.4, 8.132), (-6.072, -19.4, 0.522), (-6.072, -19.4, -0.4535), (-6.072, -18.57, 8.132), (-6.072, -18.57, 0.522), (-8.184, -18.57, 6.156), (0.347, -18.57, 6.156), (0.347, -19.4, 6.156), (-8.184, -19.4, 6.156), (-3.919, -19.4, 6.33), (-3.919, -18.57, 6.33), (-1.786, -19.4, 6.33), (-1.786, -18.57, 6.33), (-6.072, -18.57, 6.33), (-6.072, -19.4, 6.33)], [], [(24, 27, 5, 1), (37, 19, 2, 31), (31, 2, 4, 32), (39, 25, 6, 33), (33, 6, 7, 30), (25, 28, 7, 6), (5, 10, 11, 1), (27, 26, 10, 5), (0, 8, 9, 3), (21, 20, 8, 0), (24, 29, 17, 12), (18, 23, 16, 13), (22, 19, 15, 14), (36, 22, 14, 34), (38, 28, 15, 35), (21, 18, 13, 12), (0, 3, 18, 21), (32, 4, 22, 36), (4, 2, 19, 22), (3, 9, 23, 18), (12, 17, 20, 21), (35, 15, 19, 37), (30, 7, 28, 38), (1, 11, 29, 24), (13, 16, 26, 27), (14, 15, 28, 25), (34, 14, 25, 39), (12, 13, 27, 24), (26, 29, 38, 39), (11, 30, 38, 29), (35, 37, 36, 34), (9, 32, 36, 23), (34, 39, 38, 35), (23, 20, 17, 29, 26, 16), (10, 33, 30, 11), (26, 39, 33, 10), (8, 31, 32, 9), (20, 37, 31, 8), (23, 36, 37, 20)])
_uv = me_cube_008.uv_layers.new(name='UVMap')
_uv.uv.foreach_set('vector', [0.125, 0.6881, 0.375, 0.6881, 0.375, 0.75, 0.125, 0.75, 0.5625, 0.1875, 0.625, 0.1875, 0.625, 0.25, 0.5625, 0.25, 0.5625, 0.25, 0.625, 0.25, 0.625, 0.5, 0.5625, 0.5, 0.5625, 0.6881, 0.625, 0.6881, 0.625, 0.75, 0.5625, 0.75, 0.5625, 0.75, 0.625, 0.75, 0.625, 1.0, 0.5625, 1.0, 0.625, 0.6881, 0.875, 0.6881, 0.875, 0.75, 0.625, 0.75, 0.375, 0.75, 0.5, 0.75, 0.5, 1.0, 0.375, 1.0, 0.375, 0.6881, 0.5, 0.6881, 0.5, 0.75, 0.375, 0.75, 0.375, 0.25, 0.5, 0.25, 0.5, 0.5, 0.375, 0.5, 0.375, 0.1875, 0.5, 0.1875, 0.5, 0.25, 0.375, 0.25, 0.375, 0.06191, 0.5, 0.06191, 0.5, 0.125, 0.375, 0.125, 0.375, 0.5625, 0.5, 0.5625, 0.5, 0.625, 0.375, 0.625, 0.625, 0.5625, 0.875, 0.5625, 0.875, 0.625, 0.625, 0.625, 0.5625, 0.5625, 0.625, 0.5625, 0.625, 0.625, 0.5625, 0.625, 0.5625, 0.06191, 0.625, 0.06191, 0.625, 0.125, 0.5625, 0.125, 0.125, 0.5625, 0.375, 0.5625, 0.375, 0.625, 0.125, 0.625, 0.125, 0.5, 0.375, 0.5, 0.375, 0.5625, 0.125, 0.5625, 0.5625, 0.5, 0.625, 0.5, 0.625, 0.5625, 0.5625, 0.5625, 0.625, 0.5, 0.875, 0.5, 0.875, 0.5625, 0.625, 0.5625, 0.375, 0.5, 0.5, 0.5, 0.5, 0.5625, 0.375, 0.5625, 0.375, 0.125, 0.5, 0.125, 0.5, 0.1875, 0.375, 0.1875, 0.5625, 0.125, 0.625, 0.125, 0.625, 0.1875, 0.5625, 0.1875, 0.5625, 0.0, 0.625, 0.0, 0.625, 0.06191, 0.5625, 0.06191, 0.375, 0.0, 0.5, 0.0, 0.5, 0.06191, 0.375, 0.06191, 0.375, 0.625, 0.5, 0.625, 0.5, 0.6881, 0.375, 0.6881, 0.625, 0.625, 0.875, 0.625, 0.875, 0.6881, 0.625, 0.6881, 0.5625, 0.625, 0.625, 0.625, 0.625, 0.6881, 0.5625, 0.6881, 0.125, 0.625, 0.375, 0.625, 0.375, 0.6881, 0.125, 0.6881, 0.5, 0.6881, 0.5, 0.06191, 0.5625, 0.06191, 0.5625, 0.6881, 0.5, 0.0, 0.5625, 0.0, 0.5625, 0.06191, 0.5, 0.06191, 0.5625, 0.125, 0.5625, 0.1875, 0.5625, 0.5625, 0.5625, 0.625, 0.5, 0.5, 0.5625, 0.5, 0.5625, 0.5625, 0.5, 0.5625, 0.5625, 0.625, 0.5625, 0.6881, 0.5625, 0.06191, 0.5625, 0.125, 0.5, 0.5625, 0.5, 0.1875, 0.5, 0.125, 0.5, 0.06191, 0.5, 0.6881, 0.5, 0.625, 0.5, 0.75, 0.5625, 0.75, 0.5625, 1.0, 0.5, 1.0, 0.5, 0.6881, 0.5625, 0.6881, 0.5625, 0.75, 0.5, 0.75, 0.5, 0.25, 0.5625, 0.25, 0.5625, 0.5, 0.5, 0.5, 0.5, 0.1875, 0.5625, 0.1875, 0.5625, 0.25, 0.5, 0.25, 0.5, 0.5625, 0.5625, 0.5625, 0.5625, 0.1875, 0.5, 0.1875])
me_cube_008.update()

# ---- objects
ob_subway_terminal_floor = bpy.data.objects.new('Subway Terminal Floor', me_cube)
ob_subway_wall_east = bpy.data.objects.new('Subway Wall East', me_cube_001)
ob_subway_wall_west = bpy.data.objects.new('Subway Wall West', me_cube_002)
ob_subway_wall_north = bpy.data.objects.new('Subway Wall North', me_cube_004)
ob_subway_wall_south = bpy.data.objects.new('Subway Wall South', me_cube_005)
ob_cube = bpy.data.objects.new('Cube', me_cube_006)
ob_hallway_wall_north = bpy.data.objects.new('Hallway Wall North', me_cube_007)
ob_hallway_wall_south = bpy.data.objects.new('Hallway Wall South', me_cube_003)
ob_hallway_wall_west = bpy.data.objects.new('Hallway Wall West', me_cube_008)

# ---- transforms, parenting, visibility, modifiers, constraints
ob_subway_terminal_floor.location = (0.0, 0.0, 0.0)
ob_subway_terminal_floor.scale = (7.055, 9.975, 1.0)
ob_subway_terminal_floor.lock_rotations_4d = False
ob_subway_terminal_floor.empty_display_type = 'ARROWS'
ob_subway_terminal_floor.lineart.crease_threshold = 0.0
ob_subway_wall_east.location = (-12.2, 8.43, 0.4651)
ob_subway_wall_west.location = (12.52, 8.43, 0.4651)
ob_subway_wall_north.location = (-10.92, -9.835, 0.4651)
ob_subway_wall_north.rotation_euler = (0.0, -0.0, 1.571)
ob_subway_wall_south.location = (-10.92, 9.568, 0.4651)
ob_subway_wall_south.rotation_euler = (0.0, -0.0, 1.571)
ob_cube.location = (21.65, -6.216, 1.635)
ob_hallway_wall_north.location = (14.36, -10.18, 0.4651)
ob_hallway_wall_north.rotation_euler = (0.0, -0.0, 1.571)
ob_hallway_wall_south.location = (14.36, -2.382, 0.4651)
ob_hallway_wall_south.rotation_euler = (0.0, -0.0, 1.571)
ob_hallway_wall_west.location = (14.17, -2.382, 0.4651)
ob_hallway_wall_west.rotation_euler = (0.0, -0.0, 1.571)

# ---- collection membership
col_collection.objects.link(ob_subway_terminal_floor)
col_collection.objects.link(ob_subway_wall_east)
col_collection.objects.link(ob_subway_wall_west)
col_collection.objects.link(ob_subway_wall_north)
col_collection.objects.link(ob_subway_wall_south)
col_collection.objects.link(ob_cube)
col_collection.objects.link(ob_hallway_wall_north)
col_collection.objects.link(ob_hallway_wall_south)
col_collection.objects.link(ob_hallway_wall_west)

# ---- scene / render settings (as saved in the file)
scene.frame_start = 1; scene.frame_end = 250; scene.frame_set(1)
scene.render.engine = 'BLENDER_EEVEE_NEXT'
scene.cycles.sampling_pattern = 'TABULATED_SOBOL'
scene.view_settings.view_transform = 'Filmic'
bpy.context.view_layer.update()

# ---- added for rendering (the .blend has no active camera and no usable light): camera, sun
cam_auto = bpy.data.cameras.new('AutoCamera')
cam_auto.lens = 50.0
cam_auto.sensor_width = 36.0
cam_auto.clip_end = 1000.0
ob_auto_camera = bpy.data.objects.new('AutoCamera', cam_auto)
scene.collection.objects.link(ob_auto_camera)
ob_auto_camera.location = (58.0772, -57.3866, 41.859)
ob_auto_camera.rotation_euler = (1.09748, -7.21219e-08, 0.694738)
scene.camera = ob_auto_camera
light_auto_sun = bpy.data.lights.new('AutoSun', 'SUN')
light_auto_sun.energy = 3.0
light_auto_sun.angle = 0.0523599
ob_auto_sun = bpy.data.objects.new('AutoSun', light_auto_sun)
scene.collection.objects.link(ob_auto_sun)
ob_auto_sun.rotation_euler = (0.872665, 0.174533, 0.523599)
bpy.context.view_layer.update()
